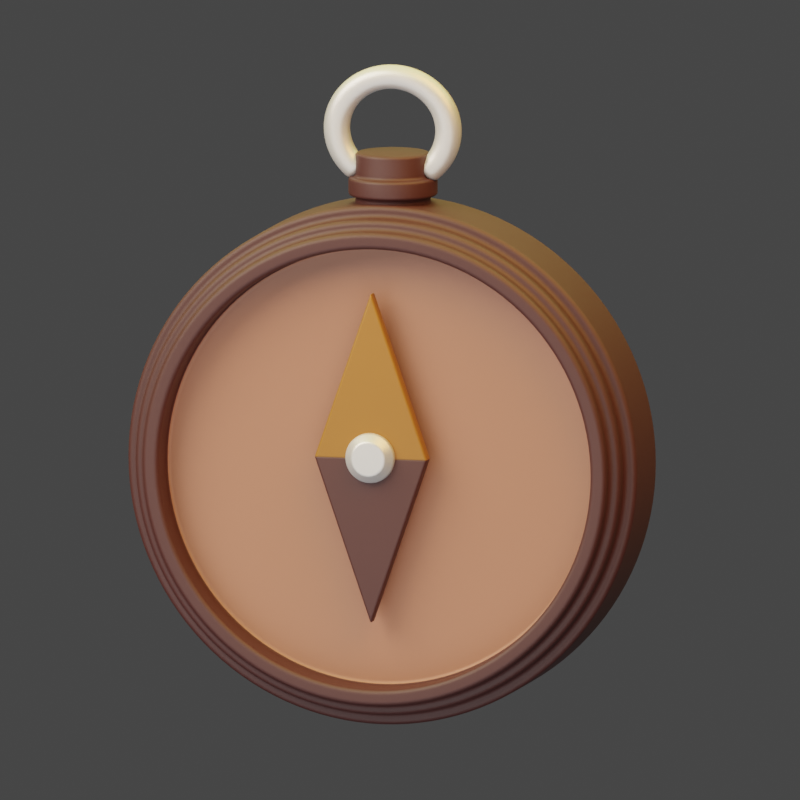 # Source: Compass.blend  (saved by Blender 3.0.42; exported with 4.5.12 LTS)
import bpy
from mathutils import Matrix  # noqa: F401  (used for matrix-valued properties, if any)

bpy.ops.wm.read_factory_settings(use_empty=True)
scene = bpy.context.scene
scene.name = 'a15.  Debit EDC'

# ---- collections
col_collection_015 = bpy.data.collections.new('Collection.015'); scene.collection.children.link(col_collection_015)

# ---- materials (node trees are filled in below, after node groups)
mat_material_001 = bpy.data.materials.new('Material.001')
mat_material = bpy.data.materials.new('Material')
mat_material_002 = bpy.data.materials.new('Material.002')
mat_material_003 = bpy.data.materials.new('Material.003')

# ---- node groups
ng_auto_smooth = bpy.data.node_groups.new('Auto Smooth', 'GeometryNodeTree')
_s = ng_auto_smooth.interface.new_socket(name='Geometry', in_out='OUTPUT', socket_type='NodeSocketGeometry')
_s = ng_auto_smooth.interface.new_socket(name='Geometry', in_out='INPUT', socket_type='NodeSocketGeometry')
_s = ng_auto_smooth.interface.new_socket(name='Angle', in_out='INPUT', socket_type='NodeSocketFloat')
_s.subtype = 'ANGLE'
_s.min_value = 0.0
_s.max_value = 3.142
ng_auto_smooth.is_modifier = True
_N = ng_auto_smooth.nodes; _L = ng_auto_smooth.links
n0 = _N.new('NodeGroupOutput'); n0.name = 'Group Output'; n0.location = (480, -100)
n1 = _N.new('NodeGroupInput'); n1.name = 'Group Input'; n1.location = (-420, -300)
n2 = _N.new('NodeGroupInput'); n2.name = 'Group Input.001'; n2.location = (-60, -100)
n3 = _N.new('GeometryNodeSetShadeSmooth'); n3.name = 'Set Shade Smooth'; n3.location = (120, -100)
n3.domain = 'EDGE'
n4 = _N.new('GeometryNodeSetShadeSmooth'); n4.name = 'Set Shade Smooth.001'; n4.location = (300, -100)
n5 = _N.new('GeometryNodeInputMeshEdgeAngle'); n5.name = 'Edge Angle'; n5.location = (-420, -220)
n6 = _N.new('GeometryNodeInputEdgeSmooth'); n6.name = 'Is Edge Smooth'; n6.location = (-60, -160)
n7 = _N.new('GeometryNodeInputShadeSmooth'); n7.name = 'Is Face Smooth'; n7.location = (-240, -340)
n8 = _N.new('FunctionNodeBooleanMath'); n8.name = 'Boolean Math'; n8.location = (-60, -220)
n9 = _N.new('FunctionNodeCompare'); n9.name = 'Compare'; n9.location = (-240, -180)
n9.operation = 'LESS_EQUAL'
_L.new(n5.outputs[0], n9.inputs[0])
_L.new(n4.outputs[0], n0.inputs[0])
_L.new(n1.outputs[1], n9.inputs[1])
_L.new(n9.outputs[0], n8.inputs[0])
_L.new(n7.outputs[0], n8.inputs[1])
_L.new(n2.outputs[0], n3.inputs[0])
_L.new(n6.outputs[0], n3.inputs[1])
_L.new(n3.outputs[0], n4.inputs[0])
_L.new(n8.outputs[0], n3.inputs[2])
n0.is_active_output = True

# ---- material node trees
mat_material_001.use_nodes = True; mat_material_001.node_tree.nodes.clear()
_N = mat_material_001.node_tree.nodes; _L = mat_material_001.node_tree.links
n0 = _N.new('ShaderNodeBsdfPrincipled'); n0.name = 'Principled BSDF'; n0.location = (10, 300)
n0.distribution = 'GGX'
n0.subsurface_method = 'BURLEY'
n0.inputs[0].default_value = (0.04667, 0.008568, 0.006995, 1.0)
n0.inputs[2].default_value = 0.6
n0.inputs[3].default_value = 1.45
n0.inputs[13].default_value = 0.7
n0.inputs[27].default_value = (0.0, 0.0, 0.0, 1.0)
n0.inputs[28].default_value = 1.0
n1 = _N.new('ShaderNodeOutputMaterial'); n1.name = 'Material Output'; n1.location = (300, 300)
_L.new(n0.outputs[0], n1.inputs[0])
n1.is_active_output = True
mat_material.use_nodes = True; mat_material.node_tree.nodes.clear()
_N = mat_material.node_tree.nodes; _L = mat_material.node_tree.links
n0 = _N.new('ShaderNodeBsdfPrincipled'); n0.name = 'Principled BSDF'; n0.location = (10, 300)
n0.distribution = 'GGX'
n0.subsurface_method = 'BURLEY'
n0.inputs[0].default_value = (0.3419, 0.1441, 0.09084, 1.0)
n0.inputs[3].default_value = 1.45
n0.inputs[27].default_value = (0.0, 0.0, 0.0, 1.0)
n0.inputs[28].default_value = 1.0
n1 = _N.new('ShaderNodeOutputMaterial'); n1.name = 'Material Output'; n1.location = (300, 300)
_L.new(n0.outputs[0], n1.inputs[0])
n1.is_active_output = True
mat_material_002.use_nodes = True; mat_material_002.node_tree.nodes.clear()
_N = mat_material_002.node_tree.nodes; _L = mat_material_002.node_tree.links
n0 = _N.new('ShaderNodeBsdfPrincipled'); n0.name = 'Principled BSDF'; n0.location = (10, 300)
n0.distribution = 'GGX'
n0.subsurface_method = 'BURLEY'
n0.inputs[0].default_value = (0.7011, 0.7011, 0.7011, 1.0)
n0.inputs[1].default_value = 0.5
n0.inputs[2].default_value = 0.4
n0.inputs[3].default_value = 1.45
n0.inputs[27].default_value = (0.0, 0.0, 0.0, 1.0)
n0.inputs[28].default_value = 1.0
n1 = _N.new('ShaderNodeOutputMaterial'); n1.name = 'Material Output'; n1.location = (300, 300)
_L.new(n0.outputs[0], n1.inputs[0])
n1.is_active_output = True
mat_material_003.use_nodes = True; mat_material_003.node_tree.nodes.clear()
_N = mat_material_003.node_tree.nodes; _L = mat_material_003.node_tree.links
n0 = _N.new('ShaderNodeBsdfPrincipled'); n0.name = 'Principled BSDF'; n0.location = (10, 300)
n0.distribution = 'GGX'
n0.subsurface_method = 'BURLEY'
n0.inputs[0].default_value = (0.305, 0.1195, 0.01521, 1.0)
n0.inputs[3].default_value = 1.45
n0.inputs[27].default_value = (0.0, 0.0, 0.0, 1.0)
n0.inputs[28].default_value = 1.0
n1 = _N.new('ShaderNodeOutputMaterial'); n1.name = 'Material Output'; n1.location = (300, 300)
_L.new(n0.outputs[0], n1.inputs[0])
n1.is_active_output = True

# ---- world
world_world_015 = bpy.data.worlds.new('World.015'); scene.world = world_world_015
world_world_015.use_nodes = True; world_world_015.node_tree.nodes.clear()
_N = world_world_015.node_tree.nodes; _L = world_world_015.node_tree.links
n0 = _N.new('ShaderNodeOutputWorld'); n0.name = 'World Output'; n0.location = (300, 300)
n1 = _N.new('ShaderNodeBackground'); n1.name = 'Background'; n1.location = (10, 300)
n1.inputs[0].default_value = (0.05088, 0.05088, 0.05088, 1.0)
_L.new(n1.outputs[0], n0.inputs[0])
n0.is_active_output = True
world_world_015.color = (0.05088, 0.05088, 0.05088)
world_world_015.use_sun_shadow = False
world_world_015.sun_shadow_jitter_overblur = 0.0

# ---- cameras
cam_camera_002 = bpy.data.cameras.new('Camera.002')
cam_camera_002.type = 'ORTHO'
cam_camera_002.clip_end = 100.0
cam_camera_002.ortho_scale = 1.805
cam_camera_002.shift_x = -0.01
cam_camera_002.shift_y = -0.01

# ---- lights
light_area_007 = bpy.data.lights.new('Area.007', 'AREA')
light_area_007.transmission_factor = 0.0
light_area_007.energy = 157.1
light_area_007.shadow_soft_size = 1.37
light_area_007.shadow_maximum_resolution = 0.006
light_area_007.use_absolute_resolution = True
light_area_007.size = 1.37
light_area_007.size_y = 1.0
light_area_006 = bpy.data.lights.new('Area.006', 'AREA')
light_area_006.color = (1.0, 0.9647, 0.3231)
light_area_006.transmission_factor = 0.0
light_area_006.energy = 1728.0
light_area_006.shadow_soft_size = 1.0
light_area_006.shadow_maximum_resolution = 0.006
light_area_006.use_absolute_resolution = True
light_area_006.size = 1.0
light_area_006.size_y = 1.0
light_area_005 = bpy.data.lights.new('Area.005', 'AREA')
light_area_005.transmission_factor = 0.0
light_area_005.energy = 157.1
light_area_005.shadow_soft_size = 1.37
light_area_005.shadow_maximum_resolution = 0.006
light_area_005.use_absolute_resolution = True
light_area_005.size = 1.37
light_area_005.size_y = 1.0
light_light_004 = bpy.data.lights.new('Light.004', 'POINT')
light_light_004.color = (1.0, 0.8388, 0.7605)
light_light_004.transmission_factor = 0.0
light_light_004.energy = 2000.0
light_light_004.shadow_soft_size = 2.5
light_light_004.shadow_maximum_resolution = 0.006
light_light_004.use_absolute_resolution = True
light_light_003 = bpy.data.lights.new('Light.003', 'POINT')
light_light_003.color = (0.4793, 0.1221, 0.02315)
light_light_003.transmission_factor = 0.0
light_light_003.energy = 1500.0
light_light_003.shadow_soft_size = 1.94
light_light_003.shadow_maximum_resolution = 0.006
light_light_003.use_absolute_resolution = True

# ---- meshes
me_cylinder_001 = bpy.data.meshes.new('Cylinder.001')
me_cylinder_001.from_pydata([(0.0, 0.6255, -0.1628), (-1.022e-08, 0.5962, 0.04255), (0.122, 0.6135, -0.1628), (0.1163, 0.5847, 0.04255), (0.2394, 0.5779, -0.1628), (0.2282, 0.5508, 0.04255), (0.3475, 0.5201, -0.1628), (0.3312, 0.4957, 0.04255), (0.4423, 0.4423, -0.1628), (0.4216, 0.4216, 0.04255), (0.5201, 0.3475, -0.1628), (0.4957, 0.3312, 0.04255), (0.5779, 0.2394, -0.1628), (0.5508, 0.2282, 0.04255), (0.6135, 0.122, -0.1628), (0.5847, 0.1163, 0.04255), (0.6255, 4.723e-08, -0.1628), (0.5962, 4.09e-08, 0.04255), (0.6135, -0.122, -0.1628), (0.5847, -0.1163, 0.04255), (0.5779, -0.2394, -0.1628), (0.5508, -0.2282, 0.04255), (0.5201, -0.3475, -0.1628), (0.4957, -0.3312, 0.04255), (0.4423, -0.4423, -0.1628), (0.4216, -0.4216, 0.04255), (0.3475, -0.5201, -0.1628), (0.3312, -0.4957, 0.04255), (0.2394, -0.5779, -0.1628), (0.2282, -0.5508, 0.04255), (0.122, -0.6135, -0.1628), (0.1163, -0.5847, 0.04255), (-2.038e-07, -0.6255, -0.1628), (-1.967e-07, -0.5962, 0.04255), (-0.122, -0.6135, -0.1628), (-0.1163, -0.5847, 0.04255), (-0.2394, -0.5779, -0.1628), (-0.2282, -0.5508, 0.04255), (-0.3475, -0.5201, -0.1628), (-0.3312, -0.4957, 0.04255), (-0.4423, -0.4423, -0.1628), (-0.4216, -0.4216, 0.04255), (-0.5201, -0.3475, -0.1628), (-0.4957, -0.3312, 0.04255), (-0.5779, -0.2394, -0.1628), (-0.5508, -0.2282, 0.04255), (-0.6135, -0.122, -0.1628), (-0.5847, -0.1163, 0.04255), (-0.6255, 6.04e-07, -0.1628), (-0.5962, 5.761e-07, 0.04255), (-0.6135, 0.122, -0.1628), (-0.5847, 0.1163, 0.04255), (-0.5779, 0.2394, -0.1628), (-0.5508, 0.2282, 0.04255), (-0.5201, 0.3475, -0.1628), (-0.4957, 0.3312, 0.04255), (-0.4423, 0.4423, -0.1628), (-0.4216, 0.4216, 0.04255), (-0.3475, 0.5201, -0.1628), (-0.3312, 0.4957, 0.04255), (-0.2394, 0.5779, -0.1628), (-0.2282, 0.5508, 0.04255), (-0.122, 0.6135, -0.1628), (-0.1163, 0.5847, 0.04255), (0.122, 0.6135, 0.04255), (1.905e-23, 0.6255, 0.04255), (0.2394, 0.5779, 0.04255), (0.3475, 0.5201, 0.04255), (0.4423, 0.4423, 0.04255), (0.5201, 0.3475, 0.04255), (0.5779, 0.2394, 0.04255), (0.6135, 0.122, 0.04255), (0.6255, 4.793e-08, 0.04255), (0.6135, -0.122, 0.04255), (0.5779, -0.2394, 0.04255), (0.5201, -0.3475, 0.04255), (0.4423, -0.4423, 0.04255), (0.3475, -0.5201, 0.04255), (0.2394, -0.5779, 0.04255), (0.122, -0.6135, 0.04255), (-2.038e-07, -0.6255, 0.04255), (-0.122, -0.6135, 0.04255), (-0.2394, -0.5779, 0.04255), (-0.3475, -0.5201, 0.04255), (-0.4423, -0.4423, 0.04255), (-0.5201, -0.3475, 0.04255), (-0.5779, -0.2394, 0.04255), (-0.6135, -0.122, 0.04255), (-0.6255, 6.047e-07, 0.04255), (-0.6135, 0.122, 0.04255), (-0.5779, 0.2394, 0.04255), (-0.5201, 0.3475, 0.04255), (-0.4423, 0.4423, 0.04255), (-0.3475, 0.5201, 0.04255), (-0.2394, 0.5779, 0.04255), (-0.122, 0.6135, 0.04255), (0.1113, 0.5595, 0.08695), (-1.972e-08, 0.5705, 0.08695), (0.2183, 0.5271, 0.08695), (0.3169, 0.4743, 0.08695), (0.4034, 0.4034, 0.08695), (0.4743, 0.3169, 0.08695), (0.5271, 0.2183, 0.08695), (0.5595, 0.1113, 0.08695), (0.5705, 3.375e-08, 0.08695), (0.5595, -0.1113, 0.08695), (0.5271, -0.2183, 0.08695), (0.4743, -0.3169, 0.08695), (0.4034, -0.4034, 0.08695), (0.3169, -0.4743, 0.08695), (0.2183, -0.5271, 0.08695), (0.1113, -0.5595, 0.08695), (-1.898e-07, -0.5705, 0.08695), (-0.1113, -0.5595, 0.08695), (-0.2183, -0.5271, 0.08695), (-0.3169, -0.4743, 0.08695), (-0.4034, -0.4034, 0.08695), (-0.4743, -0.3169, 0.08695), (-0.5271, -0.2183, 0.08695), (-0.5595, -0.1113, 0.08695), (-0.5705, 5.554e-07, 0.08695), (-0.5595, 0.1113, 0.08695), (-0.5271, 0.2183, 0.08695), (-0.4743, 0.3169, 0.08695), (-0.4034, 0.4034, 0.08695), (-0.3169, 0.4743, 0.08695), (-0.2183, 0.5271, 0.08695), (-0.1113, 0.5595, 0.08695), (0.1163, 0.5847, 0.08695), (-1.009e-08, 0.5962, 0.08695), (0.2282, 0.5508, 0.08695), (0.3312, 0.4957, 0.08695), (0.4216, 0.4216, 0.08695), (0.4957, 0.3312, 0.08695), (0.5508, 0.2282, 0.08695), (0.5847, 0.1163, 0.08695), (0.5962, 4.02e-08, 0.08695), (0.5847, -0.1163, 0.08695), (0.5508, -0.2282, 0.08695), (0.4957, -0.3312, 0.08695), (0.4216, -0.4216, 0.08695), (0.3312, -0.4957, 0.08695), (0.2282, -0.5508, 0.08695), (0.1163, -0.5847, 0.08695), (-1.966e-07, -0.5962, 0.08695), (-0.1163, -0.5847, 0.08695), (-0.2282, -0.5508, 0.08695), (-0.3312, -0.4957, 0.08695), (-0.4216, -0.4216, 0.08695), (-0.4957, -0.3312, 0.08695), (-0.5508, -0.2282, 0.08695), (-0.5847, -0.1163, 0.08695), (-0.5962, 5.754e-07, 0.08695), (-0.5847, 0.1163, 0.08695), (-0.5508, 0.2282, 0.08695), (-0.4957, 0.3312, 0.08695), (-0.4216, 0.4216, 0.08695), (-0.3312, 0.4957, 0.08695), (-0.2282, 0.5508, 0.08695), (-0.1163, 0.5847, 0.08695), (0.1034, 0.5201, 0.1235), (-3.555e-08, 0.5303, 0.1235), (0.2029, 0.4899, 0.1235), (0.2946, 0.4409, 0.1235), (0.375, 0.375, 0.1235), (0.4409, 0.2946, 0.1235), (0.4899, 0.2029, 0.1235), (0.5201, 0.1034, 0.1235), (0.5303, 2.321e-08, 0.1235), (0.5201, -0.1034, 0.1235), (0.4899, -0.2029, 0.1235), (0.4409, -0.2946, 0.1235), (0.375, -0.375, 0.1235), (0.2946, -0.4409, 0.1235), (0.2029, -0.4899, 0.1235), (0.1034, -0.5201, 0.1235), (-1.787e-07, -0.5303, 0.1235), (-0.1034, -0.5201, 0.1235), (-0.2029, -0.4899, 0.1235), (-0.2946, -0.4409, 0.1235), (-0.375, -0.375, 0.1235), (-0.4409, -0.2946, 0.1235), (-0.4899, -0.2029, 0.1235), (-0.5201, -0.1034, 0.1235), (-0.5303, 5.226e-07, 0.1235), (-0.5201, 0.1034, 0.1235), (-0.4899, 0.2029, 0.1235), (-0.4409, 0.2946, 0.1235), (-0.375, 0.375, 0.1235), (-0.2946, 0.4409, 0.1235), (-0.2029, 0.4899, 0.1235), (-0.1034, 0.5201, 0.1235), (0.1113, 0.5595, 0.1235), (-1.974e-08, 0.5705, 0.1235), (0.2183, 0.5271, 0.1235), (0.3169, 0.4743, 0.1235), (0.4034, 0.4034, 0.1235), (0.4743, 0.3169, 0.1235), (0.5271, 0.2183, 0.1235), (0.5595, 0.1113, 0.1235), (0.5705, 3.375e-08, 0.1235), (0.5595, -0.1113, 0.1235), (0.5271, -0.2183, 0.1235), (0.4743, -0.3169, 0.1235), (0.4034, -0.4034, 0.1235), (0.3169, -0.4743, 0.1235), (0.2183, -0.5271, 0.1235), (0.1113, -0.5595, 0.1235), (-1.898e-07, -0.5705, 0.1235), (-0.1113, -0.5595, 0.1235), (-0.2183, -0.5271, 0.1235), (-0.3169, -0.4743, 0.1235), (-0.4034, -0.4034, 0.1235), (-0.4743, -0.3169, 0.1235), (-0.5271, -0.2183, 0.1235), (-0.5595, -0.1113, 0.1235), (-0.5705, 5.554e-07, 0.1235), (-0.5595, 0.1113, 0.1235), (-0.5271, 0.2183, 0.1235), (-0.4743, 0.3169, 0.1235), (-0.4034, 0.4034, 0.1235), (-0.3169, 0.4743, 0.1235), (-0.2183, 0.5271, 0.1235), (-0.1113, 0.5595, 0.1235), (0.1034, 0.5201, 0.03798), (-3.582e-08, 0.5303, 0.03798), (0.2029, 0.4899, 0.03798), (0.2946, 0.4409, 0.03798), (0.375, 0.375, 0.03798), (0.4409, 0.2946, 0.03798), (0.4899, 0.2029, 0.03798), (0.5201, 0.1034, 0.03798), (0.5303, 2.321e-08, 0.03798), (0.5201, -0.1034, 0.03798), (0.4899, -0.2029, 0.03798), (0.4409, -0.2946, 0.03798), (0.375, -0.375, 0.03798), (0.2946, -0.4409, 0.03798), (0.2029, -0.4899, 0.03798), (0.1034, -0.5201, 0.03798), (-1.79e-07, -0.5303, 0.03798), (-0.1034, -0.5201, 0.03798), (-0.2029, -0.4899, 0.03798), (-0.2946, -0.4409, 0.03798), (-0.375, -0.375, 0.03798), (-0.4409, -0.2946, 0.03798), (-0.4899, -0.2029, 0.03798), (-0.5201, -0.1034, 0.03798), (-0.5303, 5.226e-07, 0.03798), (-0.5201, 0.1034, 0.03798), (-0.4899, 0.2029, 0.03798), (-0.4409, 0.2946, 0.03798), (-0.375, 0.375, 0.03798), (-0.2946, 0.4409, 0.03798), (-0.2029, 0.4899, 0.03798), (-0.1034, 0.5201, 0.03798)], [], [(0, 65, 64, 2), (2, 64, 66, 4), (4, 66, 67, 6), (6, 67, 68, 8), (8, 68, 69, 10), (10, 69, 70, 12), (12, 70, 71, 14), (14, 71, 72, 16), (16, 72, 73, 18), (18, 73, 74, 20), (20, 74, 75, 22), (22, 75, 76, 24), (24, 76, 77, 26), (26, 77, 78, 28), (28, 78, 79, 30), (30, 79, 80, 32), (32, 80, 81, 34), (34, 81, 82, 36), (36, 82, 83, 38), (38, 83, 84, 40), (40, 84, 85, 42), (42, 85, 86, 44), (44, 86, 87, 46), (46, 87, 88, 48), (48, 88, 89, 50), (50, 89, 90, 52), (52, 90, 91, 54), (54, 91, 92, 56), (56, 92, 93, 58), (58, 93, 94, 60), (47, 45, 150, 151), (60, 94, 95, 62), (62, 95, 65, 0), (0, 2, 4, 6, 8, 10, 12, 14, 16, 18, 20, 22, 24, 26, 28, 30, 32, 34, 36, 38, 40, 42, 44, 46, 48, 50, 52, 54, 56, 58, 60, 62), (1, 3, 64, 65), (3, 5, 66, 64), (5, 7, 67, 66), (7, 9, 68, 67), (9, 11, 69, 68), (11, 13, 70, 69), (13, 15, 71, 70), (15, 17, 72, 71), (17, 19, 73, 72), (19, 21, 74, 73), (21, 23, 75, 74), (23, 25, 76, 75), (25, 27, 77, 76), (27, 29, 78, 77), (29, 31, 79, 78), (31, 33, 80, 79), (33, 35, 81, 80), (35, 37, 82, 81), (37, 39, 83, 82), (39, 41, 84, 83), (41, 43, 85, 84), (43, 45, 86, 85), (45, 47, 87, 86), (47, 49, 88, 87), (49, 51, 89, 88), (51, 53, 90, 89), (53, 55, 91, 90), (55, 57, 92, 91), (57, 59, 93, 92), (59, 61, 94, 93), (61, 63, 95, 94), (63, 1, 65, 95), (116, 115, 211, 212), (21, 19, 137, 138), (49, 47, 151, 152), (23, 21, 138, 139), (51, 49, 152, 153), (25, 23, 139, 140), (53, 51, 153, 154), (27, 25, 140, 141), (55, 53, 154, 155), (29, 27, 141, 142), (3, 1, 129, 128), (57, 55, 155, 156), (31, 29, 142, 143), (5, 3, 128, 130), (59, 57, 156, 157), (33, 31, 143, 144), (7, 5, 130, 131), (61, 59, 157, 158), (35, 33, 144, 145), (9, 7, 131, 132), (63, 61, 158, 159), (37, 35, 145, 146), (11, 9, 132, 133), (1, 63, 159, 129), (39, 37, 146, 147), (13, 11, 133, 134), (41, 39, 147, 148), (15, 13, 134, 135), (43, 41, 148, 149), (17, 15, 135, 136), (45, 43, 149, 150), (19, 17, 136, 137), (97, 96, 128, 129), (96, 98, 130, 128), (98, 99, 131, 130), (99, 100, 132, 131), (100, 101, 133, 132), (101, 102, 134, 133), (102, 103, 135, 134), (103, 104, 136, 135), (104, 105, 137, 136), (105, 106, 138, 137), (106, 107, 139, 138), (107, 108, 140, 139), (108, 109, 141, 140), (109, 110, 142, 141), (110, 111, 143, 142), (111, 112, 144, 143), (112, 113, 145, 144), (113, 114, 146, 145), (114, 115, 147, 146), (115, 116, 148, 147), (116, 117, 149, 148), (117, 118, 150, 149), (118, 119, 151, 150), (119, 120, 152, 151), (120, 121, 153, 152), (121, 122, 154, 153), (122, 123, 155, 154), (123, 124, 156, 155), (124, 125, 157, 156), (125, 126, 158, 157), (126, 127, 159, 158), (127, 97, 129, 159), (161, 191, 255, 225), (103, 102, 198, 199), (117, 116, 212, 213), (104, 103, 199, 200), (118, 117, 213, 214), (105, 104, 200, 201), (119, 118, 214, 215), (106, 105, 201, 202), (120, 119, 215, 216), (107, 106, 202, 203), (121, 120, 216, 217), (108, 107, 203, 204), (122, 121, 217, 218), (109, 108, 204, 205), (123, 122, 218, 219), (110, 109, 205, 206), (96, 97, 193, 192), (124, 123, 219, 220), (111, 110, 206, 207), (98, 96, 192, 194), (125, 124, 220, 221), (112, 111, 207, 208), (99, 98, 194, 195), (126, 125, 221, 222), (113, 112, 208, 209), (100, 99, 195, 196), (127, 126, 222, 223), (114, 113, 209, 210), (101, 100, 196, 197), (97, 127, 223, 193), (115, 114, 210, 211), (102, 101, 197, 198), (161, 160, 192, 193), (160, 162, 194, 192), (162, 163, 195, 194), (163, 164, 196, 195), (164, 165, 197, 196), (165, 166, 198, 197), (166, 167, 199, 198), (167, 168, 200, 199), (168, 169, 201, 200), (169, 170, 202, 201), (170, 171, 203, 202), (171, 172, 204, 203), (172, 173, 205, 204), (173, 174, 206, 205), (174, 175, 207, 206), (175, 176, 208, 207), (176, 177, 209, 208), (177, 178, 210, 209), (178, 179, 211, 210), (179, 180, 212, 211), (180, 181, 213, 212), (181, 182, 214, 213), (182, 183, 215, 214), (183, 184, 216, 215), (184, 185, 217, 216), (185, 186, 218, 217), (186, 187, 219, 218), (187, 188, 220, 219), (188, 189, 221, 220), (189, 190, 222, 221), (190, 191, 223, 222), (191, 161, 193, 223), (224, 225, 255, 254, 253, 252, 251, 250, 249, 248, 247, 246, 245, 244, 243, 242, 241, 240, 239, 238, 237, 236, 235, 234, 233, 232, 231, 230, 229, 228, 227, 226), (179, 178, 242, 243), (166, 165, 229, 230), (180, 179, 243, 244), (167, 166, 230, 231), (181, 180, 244, 245), (168, 167, 231, 232), (182, 181, 245, 246), (169, 168, 232, 233), (183, 182, 246, 247), (170, 169, 233, 234), (184, 183, 247, 248), (171, 170, 234, 235), (185, 184, 248, 249), (172, 171, 235, 236), (186, 185, 249, 250), (173, 172, 236, 237), (187, 186, 250, 251), (174, 173, 237, 238), (160, 161, 225, 224), (188, 187, 251, 252), (175, 174, 238, 239), (162, 160, 224, 226), (189, 188, 252, 253), (176, 175, 239, 240), (163, 162, 226, 227), (190, 189, 253, 254), (177, 176, 240, 241), (164, 163, 227, 228), (191, 190, 254, 255), (178, 177, 241, 242), (165, 164, 228, 229)])
me_cylinder_001.polygons.foreach_set('use_smooth', [True] * 226)
me_cylinder_001.polygons.foreach_set('material_index', [0, 0, 0, 0, 0, 0, 0, 0, 0, 0, 0, 0, 0, 0, 0, 0, 0, 0, 0, 0, 0, 0, 0, 0, 0, 0, 0, 0, 0, 0, 0, 0, 0, 0, 0, 0, 0, 0, 0, 0, 0, 0, 0, 0, 0, 0, 0, 0, 0, 0, 0, 0, 0, 0, 0, 0, 0, 0, 0, 0, 0, 0, 0, 0, 0, 0, 0, 0, 0, 0, 0, 0, 0, 0, 0, 0, 0, 0, 0, 0, 0, 0, 0, 0, 0, 0, 0, 0, 0, 0, 0, 0, 0, 0, 0, 0, 0, 0, 0, 0, 0, 0, 0, 0, 0, 0, 0, 0, 0, 0, 0, 0, 0, 0, 0, 0, 0, 0, 0, 0, 0, 0, 0, 0, 0, 0, 0, 0, 0, 0, 0, 0, 0, 0, 0, 0, 0, 0, 0, 0, 0, 0, 0, 0, 0, 0, 0, 0, 0, 0, 0, 0, 0, 0, 0, 0, 0, 0, 0, 0, 0, 0, 0, 0, 0, 0, 0, 0, 0, 0, 0, 0, 0, 0, 0, 0, 0, 0, 0, 0, 0, 0, 0, 0, 0, 0, 0, 0, 0, 0, 0, 0, 0, 0, 1, 0, 0, 0, 0, 0, 0, 0, 0, 0, 0, 0, 0, 0, 0, 0, 0, 0, 0, 0, 0, 0, 0, 0, 0, 0, 0, 0, 0, 0, 0, 0])
_uv = me_cylinder_001.uv_layers.new(name='UVMap')
_uv.uv.foreach_set('vector', [1.0, 0.5, 1.0, 1.0, 0.9688, 1.0, 0.9688, 0.5, 0.9688, 0.5, 0.9688, 1.0, 0.9375, 1.0, 0.9375, 0.5, 0.9375, 0.5, 0.9375, 1.0, 0.9062, 1.0, 0.9062, 0.5, 0.9062, 0.5, 0.9062, 1.0, 0.875, 1.0, 0.875, 0.5, 0.875, 0.5, 0.875, 1.0, 0.8438, 1.0, 0.8438, 0.5, 0.8438, 0.5, 0.8438, 1.0, 0.8125, 1.0, 0.8125, 0.5, 0.8125, 0.5, 0.8125, 1.0, 0.7812, 1.0, 0.7812, 0.5, 0.7812, 0.5, 0.7812, 1.0, 0.75, 1.0, 0.75, 0.5, 0.75, 0.5, 0.75, 1.0, 0.7188, 1.0, 0.7188, 0.5, 0.7188, 0.5, 0.7188, 1.0, 0.6875, 1.0, 0.6875, 0.5, 0.6875, 0.5, 0.6875, 1.0, 0.6562, 1.0, 0.6562, 0.5, 0.6562, 0.5, 0.6562, 1.0, 0.625, 1.0, 0.625, 0.5, 0.625, 0.5, 0.625, 1.0, 0.5938, 1.0, 0.5938, 0.5, 0.5938, 0.5, 0.5938, 1.0, 0.5625, 1.0, 0.5625, 0.5, 0.5625, 0.5, 0.5625, 1.0, 0.5312, 1.0, 0.5312, 0.5, 0.5312, 0.5, 0.5312, 1.0, 0.5, 1.0, 0.5, 0.5, 0.5, 0.5, 0.5, 1.0, 0.4688, 1.0, 0.4688, 0.5, 0.4688, 0.5, 0.4688, 1.0, 0.4375, 1.0, 0.4375, 0.5, 0.4375, 0.5, 0.4375, 1.0, 0.4062, 1.0, 0.4062, 0.5, 0.4062, 0.5, 0.4062, 1.0, 0.375, 1.0, 0.375, 0.5, 0.375, 0.5, 0.375, 1.0, 0.3438, 1.0, 0.3438, 0.5, 0.3438, 0.5, 0.3438, 1.0, 0.3125, 1.0, 0.3125, 0.5, 0.3125, 0.5, 0.3125, 1.0, 0.2812, 1.0, 0.2812, 0.5, 0.2812, 0.5, 0.2812, 1.0, 0.25, 1.0, 0.25, 0.5, 0.25, 0.5, 0.25, 1.0, 0.2188, 1.0, 0.2188, 0.5, 0.2188, 0.5, 0.2188, 1.0, 0.1875, 1.0, 0.1875, 0.5, 0.1875, 0.5, 0.1875, 1.0, 0.1562, 1.0, 0.1562, 0.5, 0.1562, 0.5, 0.1562, 1.0, 0.125, 1.0, 0.125, 0.5, 0.125, 0.5, 0.125, 1.0, 0.09375, 1.0, 0.09375, 0.5, 0.09375, 0.5, 0.09375, 1.0, 0.0625, 1.0, 0.0625, 0.5, 0.02565, 0.2054, 0.03867, 0.1625, 0.03867, 0.1625, 0.02565, 0.2054, 0.0625, 0.5, 0.0625, 1.0, 0.03125, 1.0, 0.03125, 0.5, 0.03125, 0.5, 0.03125, 1.0, 0.0, 1.0, 0.0, 0.5, 0.75, 0.49, 0.7968, 0.4854, 0.8418, 0.4717, 0.8833, 0.4496, 0.9197, 0.4197, 0.9496, 0.3833, 0.9717, 0.3418, 0.9854, 0.2968, 0.99, 0.25, 0.9854, 0.2032, 0.9717, 0.1582, 0.9496, 0.1167, 0.9197, 0.08029, 0.8833, 0.05045, 0.8418, 0.02827, 0.7968, 0.01461, 0.75, 0.01, 0.7032, 0.01461, 0.6582, 0.02827, 0.6167, 0.05045, 0.5803, 0.08029, 0.5504, 0.1167, 0.5283, 0.1582, 0.5146, 0.2032, 0.51, 0.25, 0.5146, 0.2968, 0.5283, 0.3418, 0.5504, 0.3833, 0.5803, 0.4197, 0.6167, 0.4496, 0.6582, 0.4717, 0.7032, 0.4854, 0.25, 0.4787, 0.2946, 0.4743, 0.2968, 0.4854, 0.25, 0.49, 0.2946, 0.4743, 0.3375, 0.4613, 0.3418, 0.4717, 0.2968, 0.4854, 0.3375, 0.4613, 0.3771, 0.4402, 0.3833, 0.4496, 0.3418, 0.4717, 0.3771, 0.4402, 0.4117, 0.4117, 0.4197, 0.4197, 0.3833, 0.4496, 0.4117, 0.4117, 0.4402, 0.3771, 0.4496, 0.3833, 0.4197, 0.4197, 0.4402, 0.3771, 0.4613, 0.3375, 0.4717, 0.3418, 0.4496, 0.3833, 0.4613, 0.3375, 0.4743, 0.2946, 0.4854, 0.2968, 0.4717, 0.3418, 0.4743, 0.2946, 0.4787, 0.25, 0.49, 0.25, 0.4854, 0.2968, 0.4787, 0.25, 0.4743, 0.2054, 0.4854, 0.2032, 0.49, 0.25, 0.4743, 0.2054, 0.4613, 0.1625, 0.4717, 0.1582, 0.4854, 0.2032, 0.4613, 0.1625, 0.4402, 0.1229, 0.4496, 0.1167, 0.4717, 0.1582, 0.4402, 0.1229, 0.4117, 0.08826, 0.4197, 0.08029, 0.4496, 0.1167, 0.4117, 0.08826, 0.3771, 0.05981, 0.3833, 0.05045, 0.4197, 0.08029, 0.3771, 0.05981, 0.3375, 0.03867, 0.3418, 0.02827, 0.3833, 0.05045, 0.3375, 0.03867, 0.2946, 0.02565, 0.2968, 0.01461, 0.3418, 0.02827, 0.2946, 0.02565, 0.25, 0.02126, 0.25, 0.01, 0.2968, 0.01461, 0.25, 0.02126, 0.2054, 0.02565, 0.2032, 0.01461, 0.25, 0.01, 0.2054, 0.02565, 0.1625, 0.03867, 0.1582, 0.02827, 0.2032, 0.01461, 0.1625, 0.03867, 0.1229, 0.05981, 0.1167, 0.05045, 0.1582, 0.02827, 0.1229, 0.05981, 0.08825, 0.08826, 0.08029, 0.08029, 0.1167, 0.05045, 0.08825, 0.08826, 0.05981, 0.1229, 0.05045, 0.1167, 0.08029, 0.08029, 0.05981, 0.1229, 0.03867, 0.1625, 0.02827, 0.1582, 0.05045, 0.1167, 0.03867, 0.1625, 0.02565, 0.2054, 0.01461, 0.2032, 0.02827, 0.1582, 0.02565, 0.2054, 0.02126, 0.25, 0.01, 0.25, 0.01461, 0.2032, 0.02126, 0.25, 0.02565, 0.2946, 0.01461, 0.2968, 0.01, 0.25, 0.02565, 0.2946, 0.03867, 0.3375, 0.02827, 0.3418, 0.01461, 0.2968, 0.03867, 0.3375, 0.05981, 0.3771, 0.05045, 0.3833, 0.02827, 0.3418, 0.05981, 0.3771, 0.08826, 0.4117, 0.08029, 0.4197, 0.05045, 0.3833, 0.08826, 0.4117, 0.1229, 0.4402, 0.1167, 0.4496, 0.08029, 0.4197, 0.1229, 0.4402, 0.1625, 0.4613, 0.1582, 0.4717, 0.1167, 0.4496, 0.1625, 0.4613, 0.2054, 0.4743, 0.2032, 0.4854, 0.1582, 0.4717, 0.2054, 0.4743, 0.25, 0.4787, 0.25, 0.49, 0.2032, 0.4854, 0.09523, 0.09523, 0.1284, 0.06801, 0.1284, 0.06801, 0.09523, 0.09523, 0.4613, 0.1625, 0.4743, 0.2054, 0.4743, 0.2054, 0.4613, 0.1625, 0.02126, 0.25, 0.02565, 0.2054, 0.02565, 0.2054, 0.02126, 0.25, 0.4402, 0.1229, 0.4613, 0.1625, 0.4613, 0.1625, 0.4402, 0.1229, 0.02565, 0.2946, 0.02126, 0.25, 0.02126, 0.25, 0.02565, 0.2946, 0.4117, 0.08826, 0.4402, 0.1229, 0.4402, 0.1229, 0.4117, 0.08826, 0.03867, 0.3375, 0.02565, 0.2946, 0.02565, 0.2946, 0.03867, 0.3375, 0.3771, 0.05981, 0.4117, 0.08826, 0.4117, 0.08826, 0.3771, 0.05981, 0.05981, 0.3771, 0.03867, 0.3375, 0.03867, 0.3375, 0.05981, 0.3771, 0.3375, 0.03867, 0.3771, 0.05981, 0.3771, 0.05981, 0.3375, 0.03867, 0.2946, 0.4743, 0.25, 0.4787, 0.25, 0.4787, 0.2946, 0.4743, 0.08826, 0.4117, 0.05981, 0.3771, 0.05981, 0.3771, 0.08826, 0.4117, 0.2946, 0.02565, 0.3375, 0.03867, 0.3375, 0.03867, 0.2946, 0.02565, 0.3375, 0.4613, 0.2946, 0.4743, 0.2946, 0.4743, 0.3375, 0.4613, 0.1229, 0.4402, 0.08826, 0.4117, 0.08826, 0.4117, 0.1229, 0.4402, 0.25, 0.02126, 0.2946, 0.02565, 0.2946, 0.02565, 0.25, 0.02126, 0.3771, 0.4402, 0.3375, 0.4613, 0.3375, 0.4613, 0.3771, 0.4402, 0.1625, 0.4613, 0.1229, 0.4402, 0.1229, 0.4402, 0.1625, 0.4613, 0.2054, 0.02565, 0.25, 0.02126, 0.25, 0.02126, 0.2054, 0.02565, 0.4117, 0.4117, 0.3771, 0.4402, 0.3771, 0.4402, 0.4117, 0.4117, 0.2054, 0.4743, 0.1625, 0.4613, 0.1625, 0.4613, 0.2054, 0.4743, 0.1625, 0.03867, 0.2054, 0.02565, 0.2054, 0.02565, 0.1625, 0.03867, 0.4402, 0.3771, 0.4117, 0.4117, 0.4117, 0.4117, 0.4402, 0.3771, 0.25, 0.4787, 0.2054, 0.4743, 0.2054, 0.4743, 0.25, 0.4787, 0.1229, 0.05981, 0.1625, 0.03867, 0.1625, 0.03867, 0.1229, 0.05981, 0.4613, 0.3375, 0.4402, 0.3771, 0.4402, 0.3771, 0.4613, 0.3375, 0.08825, 0.08826, 0.1229, 0.05981, 0.1229, 0.05981, 0.08825, 0.08826, 0.4743, 0.2946, 0.4613, 0.3375, 0.4613, 0.3375, 0.4743, 0.2946, 0.05981, 0.1229, 0.08825, 0.08826, 0.08825, 0.08826, 0.05981, 0.1229, 0.4787, 0.25, 0.4743, 0.2946, 0.4743, 0.2946, 0.4787, 0.25, 0.03867, 0.1625, 0.05981, 0.1229, 0.05981, 0.1229, 0.03867, 0.1625, 0.4743, 0.2054, 0.4787, 0.25, 0.4787, 0.25, 0.4743, 0.2054, 0.25, 0.4689, 0.2927, 0.4647, 0.2946, 0.4743, 0.25, 0.4787, 0.2927, 0.4647, 0.3338, 0.4522, 0.3375, 0.4613, 0.2946, 0.4743, 0.3338, 0.4522, 0.3716, 0.432, 0.3771, 0.4402, 0.3375, 0.4613, 0.3716, 0.432, 0.4048, 0.4048, 0.4117, 0.4117, 0.3771, 0.4402, 0.4048, 0.4048, 0.432, 0.3716, 0.4402, 0.3771, 0.4117, 0.4117, 0.432, 0.3716, 0.4522, 0.3338, 0.4613, 0.3375, 0.4402, 0.3771, 0.4522, 0.3338, 0.4647, 0.2927, 0.4743, 0.2946, 0.4613, 0.3375, 0.4647, 0.2927, 0.4689, 0.25, 0.4787, 0.25, 0.4743, 0.2946, 0.4689, 0.25, 0.4647, 0.2073, 0.4743, 0.2054, 0.4787, 0.25, 0.4647, 0.2073, 0.4522, 0.1662, 0.4613, 0.1625, 0.4743, 0.2054, 0.4522, 0.1662, 0.432, 0.1284, 0.4402, 0.1229, 0.4613, 0.1625, 0.432, 0.1284, 0.4048, 0.09523, 0.4117, 0.08826, 0.4402, 0.1229, 0.4048, 0.09523, 0.3716, 0.06801, 0.3771, 0.05981, 0.4117, 0.08826, 0.3716, 0.06801, 0.3338, 0.04778, 0.3375, 0.03867, 0.3771, 0.05981, 0.3338, 0.04778, 0.2927, 0.03533, 0.2946, 0.02565, 0.3375, 0.03867, 0.2927, 0.03533, 0.25, 0.03112, 0.25, 0.02126, 0.2946, 0.02565, 0.25, 0.03112, 0.2073, 0.03533, 0.2054, 0.02565, 0.25, 0.02126, 0.2073, 0.03533, 0.1662, 0.04778, 0.1625, 0.03867, 0.2054, 0.02565, 0.1662, 0.04778, 0.1284, 0.06801, 0.1229, 0.05981, 0.1625, 0.03867, 0.1284, 0.06801, 0.09523, 0.09523, 0.08825, 0.08826, 0.1229, 0.05981, 0.09523, 0.09523, 0.06801, 0.1284, 0.05981, 0.1229, 0.08825, 0.08826, 0.06801, 0.1284, 0.04778, 0.1662, 0.03867, 0.1625, 0.05981, 0.1229, 0.04778, 0.1662, 0.03533, 0.2073, 0.02565, 0.2054, 0.03867, 0.1625, 0.03533, 0.2073, 0.03112, 0.25, 0.02126, 0.25, 0.02565, 0.2054, 0.03112, 0.25, 0.03533, 0.2927, 0.02565, 0.2946, 0.02126, 0.25, 0.03533, 0.2927, 0.04778, 0.3338, 0.03867, 0.3375, 0.02565, 0.2946, 0.04778, 0.3338, 0.06801, 0.3716, 0.05981, 0.3771, 0.03867, 0.3375, 0.06801, 0.3716, 0.09523, 0.4048, 0.08826, 0.4117, 0.05981, 0.3771, 0.09523, 0.4048, 0.1284, 0.432, 0.1229, 0.4402, 0.08826, 0.4117, 0.1284, 0.432, 0.1662, 0.4522, 0.1625, 0.4613, 0.1229, 0.4402, 0.1662, 0.4522, 0.2073, 0.4647, 0.2054, 0.4743, 0.1625, 0.4613, 0.2073, 0.4647, 0.25, 0.4689, 0.25, 0.4787, 0.2054, 0.4743, 0.25, 0.4534, 0.2103, 0.4495, 0.2103, 0.4495, 0.25, 0.4534, 0.4647, 0.2927, 0.4522, 0.3338, 0.4522, 0.3338, 0.4647, 0.2927, 0.06801, 0.1284, 0.09523, 0.09523, 0.09523, 0.09523, 0.06801, 0.1284, 0.4689, 0.25, 0.4647, 0.2927, 0.4647, 0.2927, 0.4689, 0.25, 0.04778, 0.1662, 0.06801, 0.1284, 0.06801, 0.1284, 0.04778, 0.1662, 0.4647, 0.2073, 0.4689, 0.25, 0.4689, 0.25, 0.4647, 0.2073, 0.03533, 0.2073, 0.04778, 0.1662, 0.04778, 0.1662, 0.03533, 0.2073, 0.4522, 0.1662, 0.4647, 0.2073, 0.4647, 0.2073, 0.4522, 0.1662, 0.03112, 0.25, 0.03533, 0.2073, 0.03533, 0.2073, 0.03112, 0.25, 0.432, 0.1284, 0.4522, 0.1662, 0.4522, 0.1662, 0.432, 0.1284, 0.03533, 0.2927, 0.03112, 0.25, 0.03112, 0.25, 0.03533, 0.2927, 0.4048, 0.09523, 0.432, 0.1284, 0.432, 0.1284, 0.4048, 0.09523, 0.04778, 0.3338, 0.03533, 0.2927, 0.03533, 0.2927, 0.04778, 0.3338, 0.3716, 0.06801, 0.4048, 0.09523, 0.4048, 0.09523, 0.3716, 0.06801, 0.06801, 0.3716, 0.04778, 0.3338, 0.04778, 0.3338, 0.06801, 0.3716, 0.3338, 0.04778, 0.3716, 0.06801, 0.3716, 0.06801, 0.3338, 0.04778, 0.2927, 0.4647, 0.25, 0.4689, 0.25, 0.4689, 0.2927, 0.4647, 0.09523, 0.4048, 0.06801, 0.3716, 0.06801, 0.3716, 0.09523, 0.4048, 0.2927, 0.03533, 0.3338, 0.04778, 0.3338, 0.04778, 0.2927, 0.03533, 0.3338, 0.4522, 0.2927, 0.4647, 0.2927, 0.4647, 0.3338, 0.4522, 0.1284, 0.432, 0.09523, 0.4048, 0.09523, 0.4048, 0.1284, 0.432, 0.25, 0.03112, 0.2927, 0.03533, 0.2927, 0.03533, 0.25, 0.03112, 0.3716, 0.432, 0.3338, 0.4522, 0.3338, 0.4522, 0.3716, 0.432, 0.1662, 0.4522, 0.1284, 0.432, 0.1284, 0.432, 0.1662, 0.4522, 0.2073, 0.03533, 0.25, 0.03112, 0.25, 0.03112, 0.2073, 0.03533, 0.4048, 0.4048, 0.3716, 0.432, 0.3716, 0.432, 0.4048, 0.4048, 0.2073, 0.4647, 0.1662, 0.4522, 0.1662, 0.4522, 0.2073, 0.4647, 0.1662, 0.04778, 0.2073, 0.03533, 0.2073, 0.03533, 0.1662, 0.04778, 0.432, 0.3716, 0.4048, 0.4048, 0.4048, 0.4048, 0.432, 0.3716, 0.25, 0.4689, 0.2073, 0.4647, 0.2073, 0.4647, 0.25, 0.4689, 0.1284, 0.06801, 0.1662, 0.04778, 0.1662, 0.04778, 0.1284, 0.06801, 0.4522, 0.3338, 0.432, 0.3716, 0.432, 0.3716, 0.4522, 0.3338, 0.25, 0.4534, 0.2897, 0.4495, 0.2927, 0.4647, 0.25, 0.4689, 0.2897, 0.4495, 0.3279, 0.438, 0.3338, 0.4522, 0.2927, 0.4647, 0.3279, 0.438, 0.363, 0.4192, 0.3716, 0.432, 0.3338, 0.4522, 0.363, 0.4192, 0.3939, 0.3939, 0.4048, 0.4048, 0.3716, 0.432, 0.3939, 0.3939, 0.4192, 0.363, 0.432, 0.3716, 0.4048, 0.4048, 0.4192, 0.363, 0.438, 0.3279, 0.4522, 0.3338, 0.432, 0.3716, 0.438, 0.3279, 0.4495, 0.2897, 0.4647, 0.2927, 0.4522, 0.3338, 0.4495, 0.2897, 0.4534, 0.25, 0.4689, 0.25, 0.4647, 0.2927, 0.4534, 0.25, 0.4495, 0.2103, 0.4647, 0.2073, 0.4689, 0.25, 0.4495, 0.2103, 0.438, 0.1721, 0.4522, 0.1662, 0.4647, 0.2073, 0.438, 0.1721, 0.4192, 0.137, 0.432, 0.1284, 0.4522, 0.1662, 0.4192, 0.137, 0.3939, 0.1061, 0.4048, 0.09523, 0.432, 0.1284, 0.3939, 0.1061, 0.363, 0.08084, 0.3716, 0.06801, 0.4048, 0.09523, 0.363, 0.08084, 0.3279, 0.06204, 0.3338, 0.04778, 0.3716, 0.06801, 0.3279, 0.06204, 0.2897, 0.05046, 0.2927, 0.03533, 0.3338, 0.04778, 0.2897, 0.05046, 0.25, 0.04655, 0.25, 0.03112, 0.2927, 0.03533, 0.25, 0.04655, 0.2103, 0.05046, 0.2073, 0.03533, 0.25, 0.03112, 0.2103, 0.05046, 0.1721, 0.06204, 0.1662, 0.04778, 0.2073, 0.03533, 0.1721, 0.06204, 0.137, 0.08084, 0.1284, 0.06801, 0.1662, 0.04778, 0.137, 0.08084, 0.1061, 0.1061, 0.09523, 0.09523, 0.1284, 0.06801, 0.1061, 0.1061, 0.08084, 0.137, 0.06801, 0.1284, 0.09523, 0.09523, 0.08084, 0.137, 0.06204, 0.1721, 0.04778, 0.1662, 0.06801, 0.1284, 0.06204, 0.1721, 0.05046, 0.2103, 0.03533, 0.2073, 0.04778, 0.1662, 0.05046, 0.2103, 0.04655, 0.25, 0.03112, 0.25, 0.03533, 0.2073, 0.04655, 0.25, 0.05046, 0.2897, 0.03533, 0.2927, 0.03112, 0.25, 0.05046, 0.2897, 0.06204, 0.3279, 0.04778, 0.3338, 0.03533, 0.2927, 0.06204, 0.3279, 0.08084, 0.363, 0.06801, 0.3716, 0.04778, 0.3338, 0.08084, 0.363, 0.1061, 0.3939, 0.09523, 0.4048, 0.06801, 0.3716, 0.1061, 0.3939, 0.137, 0.4192, 0.1284, 0.432, 0.09523, 0.4048, 0.137, 0.4192, 0.1721, 0.438, 0.1662, 0.4522, 0.1284, 0.432, 0.1721, 0.438, 0.2103, 0.4495, 0.2073, 0.4647, 0.1662, 0.4522, 0.2103, 0.4495, 0.25, 0.4534, 0.25, 0.4689, 0.2073, 0.4647, 0.2897, 0.4495, 0.25, 0.4534, 0.2103, 0.4495, 0.1721, 0.438, 0.137, 0.4192, 0.1061, 0.3939, 0.08084, 0.363, 0.06204, 0.3279, 0.05046, 0.2897, 0.04655, 0.25, 0.05046, 0.2103, 0.06204, 0.1721, 0.08084, 0.137, 0.1061, 0.1061, 0.137, 0.08084, 0.1721, 0.06204, 0.2103, 0.05046, 0.25, 0.04655, 0.2897, 0.05046, 0.3279, 0.06204, 0.363, 0.08084, 0.3939, 0.1061, 0.4192, 0.137, 0.438, 0.1721, 0.4495, 0.2103, 0.4534, 0.25, 0.4495, 0.2897, 0.438, 0.3279, 0.4192, 0.363, 0.3939, 0.3939, 0.363, 0.4192, 0.3279, 0.438, 0.137, 0.08084, 0.1721, 0.06204, 0.1721, 0.06204, 0.137, 0.08084, 0.438, 0.3279, 0.4192, 0.363, 0.4192, 0.363, 0.438, 0.3279, 0.1061, 0.1061, 0.137, 0.08084, 0.137, 0.08084, 0.1061, 0.1061, 0.4495, 0.2897, 0.438, 0.3279, 0.438, 0.3279, 0.4495, 0.2897, 0.08084, 0.137, 0.1061, 0.1061, 0.1061, 0.1061, 0.08084, 0.137, 0.4534, 0.25, 0.4495, 0.2897, 0.4495, 0.2897, 0.4534, 0.25, 0.06204, 0.1721, 0.08084, 0.137, 0.08084, 0.137, 0.06204, 0.1721, 0.4495, 0.2103, 0.4534, 0.25, 0.4534, 0.25, 0.4495, 0.2103, 0.05046, 0.2103, 0.06204, 0.1721, 0.06204, 0.1721, 0.05046, 0.2103, 0.438, 0.1721, 0.4495, 0.2103, 0.4495, 0.2103, 0.438, 0.1721, 0.04655, 0.25, 0.05046, 0.2103, 0.05046, 0.2103, 0.04655, 0.25, 0.4192, 0.137, 0.438, 0.1721, 0.438, 0.1721, 0.4192, 0.137, 0.05046, 0.2897, 0.04655, 0.25, 0.04655, 0.25, 0.05046, 0.2897, 0.3939, 0.1061, 0.4192, 0.137, 0.4192, 0.137, 0.3939, 0.1061, 0.06204, 0.3279, 0.05046, 0.2897, 0.05046, 0.2897, 0.06204, 0.3279, 0.363, 0.08084, 0.3939, 0.1061, 0.3939, 0.1061, 0.363, 0.08084, 0.08084, 0.363, 0.06204, 0.3279, 0.06204, 0.3279, 0.08084, 0.363, 0.3279, 0.06204, 0.363, 0.08084, 0.363, 0.08084, 0.3279, 0.06204, 0.2897, 0.4495, 0.25, 0.4534, 0.25, 0.4534, 0.2897, 0.4495, 0.1061, 0.3939, 0.08084, 0.363, 0.08084, 0.363, 0.1061, 0.3939, 0.2897, 0.05046, 0.3279, 0.06204, 0.3279, 0.06204, 0.2897, 0.05046, 0.3279, 0.438, 0.2897, 0.4495, 0.2897, 0.4495, 0.3279, 0.438, 0.137, 0.4192, 0.1061, 0.3939, 0.1061, 0.3939, 0.137, 0.4192, 0.25, 0.04655, 0.2897, 0.05046, 0.2897, 0.05046, 0.25, 0.04655, 0.363, 0.4192, 0.3279, 0.438, 0.3279, 0.438, 0.363, 0.4192, 0.1721, 0.438, 0.137, 0.4192, 0.137, 0.4192, 0.1721, 0.438, 0.2103, 0.05046, 0.25, 0.04655, 0.25, 0.04655, 0.2103, 0.05046, 0.3939, 0.3939, 0.363, 0.4192, 0.363, 0.4192, 0.3939, 0.3939, 0.2103, 0.4495, 0.1721, 0.438, 0.1721, 0.438, 0.2103, 0.4495, 0.1721, 0.06204, 0.2103, 0.05046, 0.2103, 0.05046, 0.1721, 0.06204, 0.4192, 0.363, 0.3939, 0.3939, 0.3939, 0.3939, 0.4192, 0.363])
me_cylinder_001.materials.append(mat_material_001)
me_cylinder_001.materials.append(mat_material)
me_cylinder_001.use_remesh_fix_poles = True
me_cylinder_001.use_remesh_preserve_attributes = False
me_cylinder_001.use_mirror_vertex_groups = False
me_cylinder_001.update()
me_circle = bpy.data.meshes.new('Circle')
me_circle.from_pydata([(-0.5556, 0.8315, 0.0), (-0.7071, 0.7071, 0.0), (-0.8315, 0.5556, 0.0), (-0.9239, 0.3827, 0.0), (-0.9808, 0.1951, 0.0), (-1.0, 7.55e-08, 0.0), (-0.9808, -0.1951, 0.0), (-0.9239, -0.3827, 0.0), (-0.8315, -0.5556, 0.0), (-0.7071, -0.7071, 0.0), (-0.5556, -0.8315, 0.0), (-0.3827, -0.9239, 0.0), (-0.1951, -0.9808, 0.0), (3.258e-07, -1.0, 0.0), (0.1951, -0.9808, 0.0), (0.3827, -0.9239, 0.0), (0.5556, -0.8315, 0.0), (0.7071, -0.7071, 0.0), (0.8315, -0.5556, 0.0), (0.9239, -0.3827, 0.0), (0.9808, -0.1951, 0.0), (1.0, 9.656e-07, 0.0), (0.9808, 0.1951, 0.0), (0.9239, 0.3827, 0.0), (0.8315, 0.5556, 0.0), (0.7071, 0.7071, 0.0), (0.5556, 0.8315, 0.0)], [(1, 0), (2, 1), (3, 2), (4, 3), (5, 4), (6, 5), (7, 6), (8, 7), (9, 8), (10, 9), (11, 10), (12, 11), (13, 12), (14, 13), (15, 14), (16, 15), (17, 16), (18, 17), (19, 18), (20, 19), (21, 20), (22, 21), (23, 22), (24, 23), (25, 24), (26, 25)], [])
_uv = me_circle.uv_layers.new(name='UVMap')
_uv.uv.foreach_set('vector', [])
me_circle.materials.append(mat_material_002)
me_circle.use_remesh_fix_poles = True
me_circle.use_remesh_preserve_attributes = False
me_circle.use_mirror_vertex_groups = False
me_circle.update()
me_cube_001 = bpy.data.meshes.new('Cube.001')
me_cube_001.from_pydata([(-0.2005, -0.208, 0.001491), (0.0, -0.208, 0.5794), (-0.2005, -0.1544, 0.001491), (0.0, -0.1544, 0.5794), (0.2005, -0.208, 0.001491), (0.2005, -0.1544, 0.001491)], [], [(0, 1, 3, 2), (2, 3, 5), (5, 3, 1, 4), (4, 1, 0), (2, 5, 4, 0)])
me_cube_001.polygons.foreach_set('use_smooth', [True] * 5)
_uv = me_cube_001.uv_layers.new(name='UVMap')
_uv.uv.foreach_set('vector', [0.375, 0.0, 0.625, 0.0, 0.625, 0.25, 0.375, 0.25, 0.375, 0.25, 0.625, 0.5, 0.375, 0.5, 0.375, 0.5, 0.625, 0.5, 0.625, 0.75, 0.375, 0.75, 0.375, 0.75, 0.625, 1.0, 0.375, 1.0, 0.125, 0.5, 0.375, 0.5, 0.375, 0.75, 0.125, 0.75])
me_cube_001.materials.append(mat_material_001)
me_cube_001.use_remesh_fix_poles = True
me_cube_001.use_remesh_preserve_attributes = False
me_cube_001.use_mirror_vertex_groups = False
me_cube_001.update()
me_cube_002 = bpy.data.meshes.new('Cube.002')
me_cube_002.from_pydata([(-0.2005, -0.208, 0.001491), (0.0, -0.208, 0.5794), (-0.2005, -0.1544, 0.001491), (0.0, -0.1544, 0.5794), (0.2005, -0.208, 0.001491), (0.2005, -0.1544, 0.001491)], [], [(0, 1, 3, 2), (2, 3, 5), (5, 3, 1, 4), (4, 1, 0), (2, 5, 4, 0)])
me_cube_002.polygons.foreach_set('use_smooth', [True] * 5)
_uv = me_cube_002.uv_layers.new(name='UVMap')
_uv.uv.foreach_set('vector', [0.375, 0.0, 0.625, 0.0, 0.625, 0.25, 0.375, 0.25, 0.375, 0.25, 0.625, 0.5, 0.375, 0.5, 0.375, 0.5, 0.625, 0.5, 0.625, 0.75, 0.375, 0.75, 0.375, 0.75, 0.625, 1.0, 0.375, 1.0, 0.125, 0.5, 0.375, 0.5, 0.375, 0.75, 0.125, 0.75])
me_cube_002.materials.append(mat_material_003)
me_cube_002.use_remesh_fix_poles = True
me_cube_002.use_remesh_preserve_attributes = False
me_cube_002.use_mirror_vertex_groups = False
me_cube_002.update()
me_cylinder_024 = bpy.data.meshes.new('Cylinder.024')
me_cylinder_024.from_pydata([(0.0, 0.03834, 0.1514), (0.01188, 0.03834, 0.1509), (0.02369, 0.03834, 0.1495), (0.03535, 0.03834, 0.1472), (0.04679, 0.03834, 0.144), (0.05794, 0.03834, 0.1399), (0.06874, 0.03834, 0.1349), (0.07911, 0.03834, 0.1291), (0.08899, 0.03834, 0.1225), (0.09833, 0.03834, 0.1151), (0.1071, 0.03834, 0.1071), (0.1151, 0.03834, 0.09833), (0.1225, 0.03834, 0.08899), (0.1291, 0.03834, 0.07911), (0.1349, 0.03834, 0.06874), (0.1399, 0.03834, 0.05794), (0.144, 0.03834, 0.04679), (0.1472, 0.03834, 0.03535), (0.1495, 0.03834, 0.02369), (0.1509, 0.03834, 0.01188), (0.1514, 0.03834, -5.415e-08), (0.1509, 0.03834, -0.01188), (0.1495, 0.03834, -0.02369), (0.1472, 0.03834, -0.03535), (0.144, 0.03834, -0.04679), (0.1399, 0.03834, -0.05794), (0.1349, 0.03834, -0.06874), (0.1291, 0.03834, -0.07911), (0.1225, 0.03834, -0.08899), (0.1151, 0.03834, -0.09833), (0.1071, 0.03834, -0.1071), (0.09833, 0.03834, -0.1151), (0.08899, 0.03834, -0.1225), (0.07911, 0.03834, -0.1291), (0.06874, 0.03834, -0.1349), (0.05794, 0.03834, -0.1399), (0.04679, 0.03834, -0.144), (0.03535, 0.03834, -0.1472), (0.02369, 0.03834, -0.1495), (0.01188, 0.03834, -0.1509), (-1.576e-07, 0.03834, -0.1514), (-0.01188, 0.03834, -0.1509), (-0.02369, 0.03834, -0.1495), (-0.03535, 0.03834, -0.1472), (-0.04679, 0.03834, -0.144), (-0.05794, 0.03834, -0.1399), (-0.06874, 0.03834, -0.1349), (-0.07911, 0.03834, -0.1291), (-0.089, 0.03834, -0.1225), (-0.09833, 0.03834, -0.1151), (-0.1071, 0.03834, -0.1071), (-0.1151, 0.03834, -0.09833), (-0.1225, 0.03834, -0.08899), (-0.1291, 0.03834, -0.07911), (-0.1349, 0.03834, -0.06874), (-0.1399, 0.03834, -0.05794), (-0.144, 0.03834, -0.04679), (-0.1472, 0.03834, -0.03535), (-0.1495, 0.03834, -0.02369), (-0.1509, 0.03834, -0.01188), (-0.1514, 0.03834, 2.25e-07), (-0.1509, 0.03834, 0.01188), (-0.1495, 0.03834, 0.02369), (-0.1472, 0.03834, 0.03535), (-0.144, 0.03834, 0.04679), (-0.1399, 0.03834, 0.05794), (-0.1349, 0.03834, 0.06874), (-0.1291, 0.03834, 0.07911), (-0.1225, 0.03834, 0.089), (-0.1151, 0.03834, 0.09833), (-0.1071, 0.03834, 0.1071), (-0.09833, 0.03834, 0.1151), (-0.08899, 0.03834, 0.1225), (-0.07911, 0.03834, 0.1291), (-0.06874, 0.03834, 0.1349), (-0.05794, 0.03834, 0.1399), (-0.04679, 0.03834, 0.144), (-0.03534, 0.03834, 0.1472), (-0.02368, 0.03834, 0.1495), (-0.01188, 0.03834, 0.1509), (-1.141e-08, -0.2645, 0.1024), (0.0, -0.2156, 0.1514), (0.008038, -0.2645, 0.1021), (0.01188, -0.2156, 0.1509), (0.01603, -0.2645, 0.1012), (0.02369, -0.2156, 0.1495), (0.02392, -0.2645, 0.09962), (0.03535, -0.2156, 0.1472), (0.03166, -0.2645, 0.09743), (0.04679, -0.2156, 0.144), (0.03921, -0.2645, 0.09465), (0.05794, -0.2156, 0.1399), (0.04651, -0.2645, 0.09128), (0.06874, -0.2156, 0.1349), (0.05353, -0.2645, 0.08735), (0.07911, -0.2156, 0.1291), (0.06022, -0.2645, 0.08288), (0.08899, -0.2156, 0.1225), (0.06654, -0.2645, 0.0779), (0.09833, -0.2156, 0.1151), (0.07244, -0.2645, 0.07244), (0.1071, -0.2156, 0.1071), (0.0779, -0.2645, 0.06654), (0.1151, -0.2156, 0.09833), (0.08288, -0.2645, 0.06022), (0.1225, -0.2156, 0.08899), (0.08735, -0.2645, 0.05353), (0.1291, -0.2156, 0.07911), (0.09128, -0.2645, 0.04651), (0.1349, -0.2156, 0.06874), (0.09465, -0.2645, 0.03921), (0.1399, -0.2156, 0.05794), (0.09743, -0.2645, 0.03166), (0.144, -0.2156, 0.04679), (0.09962, -0.2645, 0.02392), (0.1472, -0.2156, 0.03535), (0.1012, -0.2645, 0.01603), (0.1495, -0.2156, 0.02369), (0.1021, -0.2645, 0.008038), (0.1509, -0.2156, 0.01188), (0.1024, -0.2645, -6.752e-08), (0.1514, -0.2156, -6.525e-08), (0.1021, -0.2645, -0.008038), (0.1509, -0.2156, -0.01188), (0.1012, -0.2645, -0.01603), (0.1495, -0.2156, -0.02369), (0.09962, -0.2645, -0.02392), (0.1472, -0.2156, -0.03535), (0.09743, -0.2645, -0.03166), (0.144, -0.2156, -0.04679), (0.09465, -0.2645, -0.03921), (0.1399, -0.2156, -0.05794), (0.09128, -0.2645, -0.04651), (0.1349, -0.2156, -0.06874), (0.08735, -0.2645, -0.05353), (0.1291, -0.2156, -0.07911), (0.08288, -0.2645, -0.06022), (0.1225, -0.2156, -0.08899), (0.0779, -0.2645, -0.06654), (0.1151, -0.2156, -0.09833), (0.07244, -0.2645, -0.07244), (0.1071, -0.2156, -0.1071), (0.06654, -0.2645, -0.0779), (0.09833, -0.2156, -0.1151), (0.06022, -0.2645, -0.08288), (0.08899, -0.2156, -0.1225), (0.05353, -0.2645, -0.08735), (0.07911, -0.2156, -0.1291), (0.04651, -0.2645, -0.09128), (0.06874, -0.2156, -0.1349), (0.03921, -0.2645, -0.09465), (0.05794, -0.2156, -0.1399), (0.03166, -0.2645, -0.09743), (0.04679, -0.2156, -0.144), (0.02392, -0.2645, -0.09962), (0.03535, -0.2156, -0.1472), (0.01603, -0.2645, -0.1012), (0.02369, -0.2156, -0.1495), (0.008038, -0.2645, -0.1021), (0.01188, -0.2156, -0.1509), (-3.481e-08, -0.2645, -0.1024), (-1.576e-07, -0.2156, -0.1514), (-0.008038, -0.2645, -0.1021), (-0.01188, -0.2156, -0.1509), (-0.01603, -0.2645, -0.1012), (-0.02369, -0.2156, -0.1495), (-0.02392, -0.2645, -0.09962), (-0.03535, -0.2156, -0.1472), (-0.03166, -0.2645, -0.09743), (-0.04679, -0.2156, -0.144), (-0.03921, -0.2645, -0.09465), (-0.05794, -0.2156, -0.1399), (-0.04651, -0.2645, -0.09128), (-0.06874, -0.2156, -0.1349), (-0.05353, -0.2645, -0.08735), (-0.07911, -0.2156, -0.1291), (-0.06022, -0.2645, -0.08288), (-0.089, -0.2156, -0.1225), (-0.06654, -0.2645, -0.0779), (-0.09833, -0.2156, -0.1151), (-0.07244, -0.2645, -0.07244), (-0.1071, -0.2156, -0.1071), (-0.0779, -0.2645, -0.06654), (-0.1151, -0.2156, -0.09833), (-0.08288, -0.2645, -0.06022), (-0.1225, -0.2156, -0.08899), (-0.08735, -0.2645, -0.05353), (-0.1291, -0.2156, -0.07911), (-0.09128, -0.2645, -0.04651), (-0.1349, -0.2156, -0.06874), (-0.09465, -0.2645, -0.03921), (-0.1399, -0.2156, -0.05794), (-0.09743, -0.2645, -0.03166), (-0.144, -0.2156, -0.04679), (-0.09962, -0.2645, -0.02392), (-0.1472, -0.2156, -0.03535), (-0.1012, -0.2645, -0.01603), (-0.1495, -0.2156, -0.02369), (-0.1021, -0.2645, -0.008038), (-0.1509, -0.2156, -0.01188), (-0.1024, -0.2645, 1.843e-07), (-0.1514, -0.2156, 2.139e-07), (-0.1021, -0.2645, 0.008038), (-0.1509, -0.2156, 0.01188), (-0.1012, -0.2645, 0.01603), (-0.1495, -0.2156, 0.02369), (-0.09962, -0.2645, 0.02392), (-0.1472, -0.2156, 0.03535), (-0.09743, -0.2645, 0.03166), (-0.144, -0.2156, 0.04679), (-0.09465, -0.2645, 0.03921), (-0.1399, -0.2156, 0.05794), (-0.09128, -0.2645, 0.04651), (-0.1349, -0.2156, 0.06874), (-0.08735, -0.2645, 0.05353), (-0.1291, -0.2156, 0.07911), (-0.08288, -0.2645, 0.06022), (-0.1225, -0.2156, 0.089), (-0.0779, -0.2645, 0.06654), (-0.1151, -0.2156, 0.09833), (-0.07244, -0.2645, 0.07244), (-0.1071, -0.2156, 0.1071), (-0.06654, -0.2645, 0.0779), (-0.09833, -0.2156, 0.1151), (-0.06022, -0.2645, 0.08288), (-0.08899, -0.2156, 0.1225), (-0.05353, -0.2645, 0.08735), (-0.07911, -0.2156, 0.1291), (-0.04651, -0.2645, 0.09128), (-0.06874, -0.2156, 0.1349), (-0.03921, -0.2645, 0.09465), (-0.05794, -0.2156, 0.1399), (-0.03166, -0.2645, 0.09743), (-0.04679, -0.2156, 0.144), (-0.02392, -0.2645, 0.09962), (-0.03534, -0.2156, 0.1472), (-0.01603, -0.2645, 0.1012), (-0.02368, -0.2156, 0.1495), (-0.008038, -0.2645, 0.1021), (-0.01188, -0.2156, 0.1509)], [], [(79, 239, 81, 0), (2, 85, 87, 3), (3, 87, 89, 4), (4, 89, 91, 5), (5, 91, 93, 6), (6, 93, 95, 7), (7, 95, 97, 8), (8, 97, 99, 9), (9, 99, 101, 10), (10, 101, 103, 11), (11, 103, 105, 12), (12, 105, 107, 13), (13, 107, 109, 14), (14, 109, 111, 15), (15, 111, 113, 16), (16, 113, 115, 17), (17, 115, 117, 18), (18, 117, 119, 19), (19, 119, 121, 20), (20, 121, 123, 21), (21, 123, 125, 22), (22, 125, 127, 23), (23, 127, 129, 24), (24, 129, 131, 25), (25, 131, 133, 26), (26, 133, 135, 27), (27, 135, 137, 28), (28, 137, 139, 29), (29, 139, 141, 30), (30, 141, 143, 31), (31, 143, 145, 32), (32, 145, 147, 33), (33, 147, 149, 34), (34, 149, 151, 35), (35, 151, 153, 36), (36, 153, 155, 37), (37, 155, 157, 38), (38, 157, 159, 39), (39, 159, 161, 40), (40, 161, 163, 41), (41, 163, 165, 42), (42, 165, 167, 43), (43, 167, 169, 44), (44, 169, 171, 45), (45, 171, 173, 46), (46, 173, 175, 47), (47, 175, 177, 48), (48, 177, 179, 49), (49, 179, 181, 50), (50, 181, 183, 51), (51, 183, 185, 52), (52, 185, 187, 53), (53, 187, 189, 54), (54, 189, 191, 55), (55, 191, 193, 56), (56, 193, 195, 57), (57, 195, 197, 58), (58, 197, 199, 59), (59, 199, 201, 60), (60, 201, 203, 61), (61, 203, 205, 62), (62, 205, 207, 63), (63, 207, 209, 64), (64, 209, 211, 65), (65, 211, 213, 66), (66, 213, 215, 67), (67, 215, 217, 68), (68, 217, 219, 69), (69, 219, 221, 70), (70, 221, 223, 71), (71, 223, 225, 72), (72, 225, 227, 73), (73, 227, 229, 74), (74, 229, 231, 75), (75, 231, 233, 76), (76, 233, 235, 77), (77, 235, 237, 78), (78, 237, 239, 79), (0, 81, 83, 1), (0, 1, 2, 3, 4, 5, 6, 7, 8, 9, 10, 11, 12, 13, 14, 15, 16, 17, 18, 19, 20, 21, 22, 23, 24, 25, 26, 27, 28, 29, 30, 31, 32, 33, 34, 35, 36, 37, 38, 39, 40, 41, 42, 43, 44, 45, 46, 47, 48, 49, 50, 51, 52, 53, 54, 55, 56, 57, 58, 59, 60, 61, 62, 63, 64, 65, 66, 67, 68, 69, 70, 71, 72, 73, 74, 75, 76, 77, 78, 79), (1, 83, 85, 2), (83, 81, 80, 82), (85, 83, 82, 84), (87, 85, 84, 86), (89, 87, 86, 88), (91, 89, 88, 90), (93, 91, 90, 92), (95, 93, 92, 94), (97, 95, 94, 96), (99, 97, 96, 98), (101, 99, 98, 100), (103, 101, 100, 102), (105, 103, 102, 104), (107, 105, 104, 106), (109, 107, 106, 108), (111, 109, 108, 110), (113, 111, 110, 112), (115, 113, 112, 114), (117, 115, 114, 116), (119, 117, 116, 118), (121, 119, 118, 120), (123, 121, 120, 122), (125, 123, 122, 124), (127, 125, 124, 126), (129, 127, 126, 128), (131, 129, 128, 130), (133, 131, 130, 132), (135, 133, 132, 134), (137, 135, 134, 136), (139, 137, 136, 138), (141, 139, 138, 140), (143, 141, 140, 142), (145, 143, 142, 144), (147, 145, 144, 146), (149, 147, 146, 148), (151, 149, 148, 150), (153, 151, 150, 152), (155, 153, 152, 154), (157, 155, 154, 156), (159, 157, 156, 158), (161, 159, 158, 160), (163, 161, 160, 162), (165, 163, 162, 164), (167, 165, 164, 166), (169, 167, 166, 168), (171, 169, 168, 170), (173, 171, 170, 172), (175, 173, 172, 174), (177, 175, 174, 176), (179, 177, 176, 178), (181, 179, 178, 180), (183, 181, 180, 182), (185, 183, 182, 184), (187, 185, 184, 186), (189, 187, 186, 188), (191, 189, 188, 190), (193, 191, 190, 192), (195, 193, 192, 194), (197, 195, 194, 196), (199, 197, 196, 198), (201, 199, 198, 200), (203, 201, 200, 202), (205, 203, 202, 204), (207, 205, 204, 206), (209, 207, 206, 208), (211, 209, 208, 210), (213, 211, 210, 212), (215, 213, 212, 214), (217, 215, 214, 216), (219, 217, 216, 218), (221, 219, 218, 220), (223, 221, 220, 222), (225, 223, 222, 224), (227, 225, 224, 226), (229, 227, 226, 228), (231, 229, 228, 230), (233, 231, 230, 232), (235, 233, 232, 234), (237, 235, 234, 236), (239, 237, 236, 238), (82, 80, 238, 236, 234, 232, 230, 228, 226, 224, 222, 220, 218, 216, 214, 212, 210, 208, 206, 204, 202, 200, 198, 196, 194, 192, 190, 188, 186, 184, 182, 180, 178, 176, 174, 172, 170, 168, 166, 164, 162, 160, 158, 156, 154, 152, 150, 148, 146, 144, 142, 140, 138, 136, 134, 132, 130, 128, 126, 124, 122, 120, 118, 116, 114, 112, 110, 108, 106, 104, 102, 100, 98, 96, 94, 92, 90, 88, 86, 84), (81, 239, 238, 80)])
me_cylinder_024.polygons.foreach_set('use_smooth', [True] * 162)
_uv = me_cylinder_024.uv_layers.new(name='UVMap')
_uv.uv.foreach_set('vector', [0.0125, 0.5, 0.0125, 0.9192, 6.724e-07, 0.9192, 6.724e-07, 0.5, 0.975, 0.5, 0.975, 0.9192, 0.9625, 0.9192, 0.9625, 0.5, 0.9625, 0.5, 0.9625, 0.9192, 0.95, 0.9192, 0.95, 0.5, 0.95, 0.5, 0.95, 0.9192, 0.9375, 0.9192, 0.9375, 0.5, 0.9375, 0.5, 0.9375, 0.9192, 0.925, 0.9192, 0.925, 0.5, 0.925, 0.5, 0.925, 0.9192, 0.9125, 0.9192, 0.9125, 0.5, 0.9125, 0.5, 0.9125, 0.9192, 0.9, 0.9192, 0.9, 0.5, 0.9, 0.5, 0.9, 0.9192, 0.8875, 0.9192, 0.8875, 0.5, 0.8875, 0.5, 0.8875, 0.9192, 0.875, 0.9192, 0.875, 0.5, 0.875, 0.5, 0.875, 0.9192, 0.8625, 0.9192, 0.8625, 0.5, 0.8625, 0.5, 0.8625, 0.9192, 0.85, 0.9192, 0.85, 0.5, 0.85, 0.5, 0.85, 0.9192, 0.8375, 0.9192, 0.8375, 0.5, 0.8375, 0.5, 0.8375, 0.9192, 0.825, 0.9192, 0.825, 0.5, 0.825, 0.5, 0.825, 0.9192, 0.8125, 0.9192, 0.8125, 0.5, 0.8125, 0.5, 0.8125, 0.9192, 0.8, 0.9192, 0.8, 0.5, 0.8, 0.5, 0.8, 0.9192, 0.7875, 0.9192, 0.7875, 0.5, 0.7875, 0.5, 0.7875, 0.9192, 0.775, 0.9192, 0.775, 0.5, 0.775, 0.5, 0.775, 0.9192, 0.7625, 0.9192, 0.7625, 0.5, 0.7625, 0.5, 0.7625, 0.9192, 0.75, 0.9192, 0.75, 0.5, 0.75, 0.5, 0.75, 0.9192, 0.7375, 0.9192, 0.7375, 0.5, 0.7375, 0.5, 0.7375, 0.9192, 0.725, 0.9192, 0.725, 0.5, 0.725, 0.5, 0.725, 0.9192, 0.7125, 0.9192, 0.7125, 0.5, 0.7125, 0.5, 0.7125, 0.9192, 0.7, 0.9192, 0.7, 0.5, 0.7, 0.5, 0.7, 0.9192, 0.6875, 0.9192, 0.6875, 0.5, 0.6875, 0.5, 0.6875, 0.9192, 0.675, 0.9192, 0.675, 0.5, 0.675, 0.5, 0.675, 0.9192, 0.6625, 0.9192, 0.6625, 0.5, 0.6625, 0.5, 0.6625, 0.9192, 0.65, 0.9192, 0.65, 0.5, 0.65, 0.5, 0.65, 0.9192, 0.6375, 0.9192, 0.6375, 0.5, 0.6375, 0.5, 0.6375, 0.9192, 0.625, 0.9192, 0.625, 0.5, 0.625, 0.5, 0.625, 0.9192, 0.6125, 0.9192, 0.6125, 0.5, 0.6125, 0.5, 0.6125, 0.9192, 0.6, 0.9192, 0.6, 0.5, 0.6, 0.5, 0.6, 0.9192, 0.5875, 0.9192, 0.5875, 0.5, 0.5875, 0.5, 0.5875, 0.9192, 0.575, 0.9192, 0.575, 0.5, 0.575, 0.5, 0.575, 0.9192, 0.5625, 0.9192, 0.5625, 0.5, 0.5625, 0.5, 0.5625, 0.9192, 0.55, 0.9192, 0.55, 0.5, 0.55, 0.5, 0.55, 0.9192, 0.5375, 0.9192, 0.5375, 0.5, 0.5375, 0.5, 0.5375, 0.9192, 0.525, 0.9192, 0.525, 0.5, 0.525, 0.5, 0.525, 0.9192, 0.5125, 0.9192, 0.5125, 0.5, 0.5125, 0.5, 0.5125, 0.9192, 0.5, 0.9192, 0.5, 0.5, 0.5, 0.5, 0.5, 0.9192, 0.4875, 0.9192, 0.4875, 0.5, 0.4875, 0.5, 0.4875, 0.9192, 0.475, 0.9192, 0.475, 0.5, 0.475, 0.5, 0.475, 0.9192, 0.4625, 0.9192, 0.4625, 0.5, 0.4625, 0.5, 0.4625, 0.9192, 0.45, 0.9192, 0.45, 0.5, 0.45, 0.5, 0.45, 0.9192, 0.4375, 0.9192, 0.4375, 0.5, 0.4375, 0.5, 0.4375, 0.9192, 0.425, 0.9192, 0.425, 0.5, 0.425, 0.5, 0.425, 0.9192, 0.4125, 0.9192, 0.4125, 0.5, 0.4125, 0.5, 0.4125, 0.9192, 0.4, 0.9192, 0.4, 0.5, 0.4, 0.5, 0.4, 0.9192, 0.3875, 0.9192, 0.3875, 0.5, 0.3875, 0.5, 0.3875, 0.9192, 0.375, 0.9192, 0.375, 0.5, 0.375, 0.5, 0.375, 0.9192, 0.3625, 0.9192, 0.3625, 0.5, 0.3625, 0.5, 0.3625, 0.9192, 0.35, 0.9192, 0.35, 0.5, 0.35, 0.5, 0.35, 0.9192, 0.3375, 0.9192, 0.3375, 0.5, 0.3375, 0.5, 0.3375, 0.9192, 0.325, 0.9192, 0.325, 0.5, 0.325, 0.5, 0.325, 0.9192, 0.3125, 0.9192, 0.3125, 0.5, 0.3125, 0.5, 0.3125, 0.9192, 0.3, 0.9192, 0.3, 0.5, 0.3, 0.5, 0.3, 0.9192, 0.2875, 0.9192, 0.2875, 0.5, 0.2875, 0.5, 0.2875, 0.9192, 0.275, 0.9192, 0.275, 0.5, 0.275, 0.5, 0.275, 0.9192, 0.2625, 0.9192, 0.2625, 0.5, 0.2625, 0.5, 0.2625, 0.9192, 0.25, 0.9192, 0.25, 0.5, 0.25, 0.5, 0.25, 0.9192, 0.2375, 0.9192, 0.2375, 0.5, 0.2375, 0.5, 0.2375, 0.9192, 0.225, 0.9192, 0.225, 0.5, 0.225, 0.5, 0.225, 0.9192, 0.2125, 0.9192, 0.2125, 0.5, 0.2125, 0.5, 0.2125, 0.9192, 0.2, 0.9192, 0.2, 0.5, 0.2, 0.5, 0.2, 0.9192, 0.1875, 0.9192, 0.1875, 0.5, 0.1875, 0.5, 0.1875, 0.9192, 0.175, 0.9192, 0.175, 0.5, 0.175, 0.5, 0.175, 0.9192, 0.1625, 0.9192, 0.1625, 0.5, 0.1625, 0.5, 0.1625, 0.9192, 0.15, 0.9192, 0.15, 0.5, 0.15, 0.5, 0.15, 0.9192, 0.1375, 0.9192, 0.1375, 0.5, 0.1375, 0.5, 0.1375, 0.9192, 0.125, 0.9192, 0.125, 0.5, 0.125, 0.5, 0.125, 0.9192, 0.1125, 0.9192, 0.1125, 0.5, 0.1125, 0.5, 0.1125, 0.9192, 0.1, 0.9192, 0.1, 0.5, 0.1, 0.5, 0.1, 0.9192, 0.0875, 0.9192, 0.0875, 0.5, 0.0875, 0.5, 0.0875, 0.9192, 0.075, 0.9192, 0.075, 0.5, 0.075, 0.5, 0.075, 0.9192, 0.0625, 0.9192, 0.0625, 0.5, 0.0625, 0.5, 0.0625, 0.9192, 0.05, 0.9192, 0.05, 0.5, 0.05, 0.5, 0.05, 0.9192, 0.0375, 0.9192, 0.0375, 0.5, 0.0375, 0.5, 0.0375, 0.9192, 0.025, 0.9192, 0.025, 0.5, 0.025, 0.5, 0.025, 0.9192, 0.0125, 0.9192, 0.0125, 0.5, 1.0, 0.5, 1.0, 0.9192, 0.9875, 0.9192, 0.9875, 0.5, 0.75, 0.49, 0.7688, 0.4893, 0.7875, 0.487, 0.806, 0.4834, 0.8242, 0.4783, 0.8418, 0.4717, 0.859, 0.4638, 0.8754, 0.4546, 0.8911, 0.4442, 0.9059, 0.4325, 0.9197, 0.4197, 0.9325, 0.4059, 0.9442, 0.3911, 0.9546, 0.3754, 0.9638, 0.359, 0.9717, 0.3418, 0.9783, 0.3242, 0.9834, 0.306, 0.987, 0.2875, 0.9893, 0.2688, 0.99, 0.25, 0.9893, 0.2312, 0.987, 0.2125, 0.9834, 0.194, 0.9783, 0.1758, 0.9717, 0.1582, 0.9638, 0.141, 0.9546, 0.1246, 0.9442, 0.1089, 0.9325, 0.09413, 0.9197, 0.08029, 0.9059, 0.0675, 0.8911, 0.05584, 0.8754, 0.04537, 0.859, 0.03616, 0.8418, 0.02827, 0.8242, 0.02175, 0.806, 0.01663, 0.7875, 0.01295, 0.7688, 0.01074, 0.75, 0.01, 0.7312, 0.01074, 0.7125, 0.01295, 0.694, 0.01663, 0.6758, 0.02175, 0.6582, 0.02827, 0.641, 0.03616, 0.6246, 0.04537, 0.6089, 0.05584, 0.5941, 0.0675, 0.5803, 0.08029, 0.5675, 0.09413, 0.5558, 0.1089, 0.5454, 0.1246, 0.5362, 0.141, 0.5283, 0.1582, 0.5217, 0.1758, 0.5166, 0.194, 0.513, 0.2125, 0.5107, 0.2312, 0.51, 0.25, 0.5107, 0.2688, 0.513, 0.2875, 0.5166, 0.306, 0.5217, 0.3242, 0.5283, 0.3418, 0.5362, 0.359, 0.5454, 0.3754, 0.5558, 0.3911, 0.5675, 0.4059, 0.5803, 0.4197, 0.5941, 0.4325, 0.6089, 0.4442, 0.6246, 0.4546, 0.641, 0.4638, 0.6582, 0.4717, 0.6758, 0.4783, 0.694, 0.4834, 0.7125, 0.487, 0.7312, 0.4893, 0.9875, 0.5, 0.9875, 0.9192, 0.975, 0.9192, 0.975, 0.5, 0.9875, 0.9192, 1.0, 0.9192, 0.998, 1.0, 0.9895, 1.0, 0.975, 0.9192, 0.9875, 0.9192, 0.9855, 1.0, 0.977, 1.0, 0.9625, 0.9192, 0.975, 0.9192, 0.973, 1.0, 0.9645, 1.0, 0.95, 0.9192, 0.9625, 0.9192, 0.9605, 1.0, 0.952, 1.0, 0.9375, 0.9192, 0.95, 0.9192, 0.948, 1.0, 0.9395, 1.0, 0.925, 0.9192, 0.9375, 0.9192, 0.9355, 1.0, 0.927, 1.0, 0.9125, 0.9192, 0.925, 0.9192, 0.923, 1.0, 0.9145, 1.0, 0.9, 0.9192, 0.9125, 0.9192, 0.9105, 1.0, 0.902, 1.0, 0.8875, 0.9192, 0.9, 0.9192, 0.898, 1.0, 0.8895, 1.0, 0.875, 0.9192, 0.8875, 0.9192, 0.8855, 1.0, 0.877, 1.0, 0.8625, 0.9192, 0.875, 0.9192, 0.873, 1.0, 0.8645, 1.0, 0.85, 0.9192, 0.8625, 0.9192, 0.8605, 1.0, 0.852, 1.0, 0.8375, 0.9192, 0.85, 0.9192, 0.848, 1.0, 0.8395, 1.0, 0.825, 0.9192, 0.8375, 0.9192, 0.8355, 1.0, 0.827, 1.0, 0.8125, 0.9192, 0.825, 0.9192, 0.823, 1.0, 0.8145, 1.0, 0.8, 0.9192, 0.8125, 0.9192, 0.8105, 1.0, 0.802, 1.0, 0.7875, 0.9192, 0.8, 0.9192, 0.798, 1.0, 0.7895, 1.0, 0.775, 0.9192, 0.7875, 0.9192, 0.7855, 1.0, 0.777, 1.0, 0.7625, 0.9192, 0.775, 0.9192, 0.773, 1.0, 0.7645, 1.0, 0.75, 0.9192, 0.7625, 0.9192, 0.7605, 1.0, 0.752, 1.0, 0.7375, 0.9192, 0.75, 0.9192, 0.748, 1.0, 0.7395, 1.0, 0.725, 0.9192, 0.7375, 0.9192, 0.7355, 1.0, 0.727, 1.0, 0.7125, 0.9192, 0.725, 0.9192, 0.723, 1.0, 0.7145, 1.0, 0.7, 0.9192, 0.7125, 0.9192, 0.7105, 1.0, 0.702, 1.0, 0.6875, 0.9192, 0.7, 0.9192, 0.698, 1.0, 0.6895, 1.0, 0.675, 0.9192, 0.6875, 0.9192, 0.6855, 1.0, 0.677, 1.0, 0.6625, 0.9192, 0.675, 0.9192, 0.673, 1.0, 0.6645, 1.0, 0.65, 0.9192, 0.6625, 0.9192, 0.6605, 1.0, 0.652, 1.0, 0.6375, 0.9192, 0.65, 0.9192, 0.648, 1.0, 0.6395, 1.0, 0.625, 0.9192, 0.6375, 0.9192, 0.6355, 1.0, 0.627, 1.0, 0.6125, 0.9192, 0.625, 0.9192, 0.623, 1.0, 0.6145, 1.0, 0.6, 0.9192, 0.6125, 0.9192, 0.6105, 1.0, 0.602, 1.0, 0.5875, 0.9192, 0.6, 0.9192, 0.598, 1.0, 0.5895, 1.0, 0.575, 0.9192, 0.5875, 0.9192, 0.5855, 1.0, 0.577, 1.0, 0.5625, 0.9192, 0.575, 0.9192, 0.573, 1.0, 0.5645, 1.0, 0.55, 0.9192, 0.5625, 0.9192, 0.5605, 1.0, 0.552, 1.0, 0.5375, 0.9192, 0.55, 0.9192, 0.548, 1.0, 0.5395, 1.0, 0.525, 0.9192, 0.5375, 0.9192, 0.5355, 1.0, 0.527, 1.0, 0.5125, 0.9192, 0.525, 0.9192, 0.523, 1.0, 0.5145, 1.0, 0.5, 0.9192, 0.5125, 0.9192, 0.5105, 1.0, 0.502, 1.0, 0.4875, 0.9192, 0.5, 0.9192, 0.498, 1.0, 0.4895, 1.0, 0.475, 0.9192, 0.4875, 0.9192, 0.4855, 1.0, 0.477, 1.0, 0.4625, 0.9192, 0.475, 0.9192, 0.473, 1.0, 0.4645, 1.0, 0.45, 0.9192, 0.4625, 0.9192, 0.4605, 1.0, 0.452, 1.0, 0.4375, 0.9192, 0.45, 0.9192, 0.448, 1.0, 0.4395, 1.0, 0.425, 0.9192, 0.4375, 0.9192, 0.4355, 1.0, 0.427, 1.0, 0.4125, 0.9192, 0.425, 0.9192, 0.423, 1.0, 0.4145, 1.0, 0.4, 0.9192, 0.4125, 0.9192, 0.4105, 1.0, 0.402, 1.0, 0.3875, 0.9192, 0.4, 0.9192, 0.398, 1.0, 0.3895, 1.0, 0.375, 0.9192, 0.3875, 0.9192, 0.3855, 1.0, 0.377, 1.0, 0.3625, 0.9192, 0.375, 0.9192, 0.373, 1.0, 0.3645, 1.0, 0.35, 0.9192, 0.3625, 0.9192, 0.3605, 1.0, 0.352, 1.0, 0.3375, 0.9192, 0.35, 0.9192, 0.348, 1.0, 0.3395, 1.0, 0.325, 0.9192, 0.3375, 0.9192, 0.3355, 1.0, 0.327, 1.0, 0.3125, 0.9192, 0.325, 0.9192, 0.323, 1.0, 0.3145, 1.0, 0.3, 0.9192, 0.3125, 0.9192, 0.3105, 1.0, 0.302, 1.0, 0.2875, 0.9192, 0.3, 0.9192, 0.298, 1.0, 0.2895, 1.0, 0.275, 0.9192, 0.2875, 0.9192, 0.2855, 1.0, 0.277, 1.0, 0.2625, 0.9192, 0.275, 0.9192, 0.273, 1.0, 0.2645, 1.0, 0.25, 0.9192, 0.2625, 0.9192, 0.2605, 1.0, 0.252, 1.0, 0.2375, 0.9192, 0.25, 0.9192, 0.248, 1.0, 0.2395, 1.0, 0.225, 0.9192, 0.2375, 0.9192, 0.2355, 1.0, 0.227, 1.0, 0.2125, 0.9192, 0.225, 0.9192, 0.223, 1.0, 0.2145, 1.0, 0.2, 0.9192, 0.2125, 0.9192, 0.2105, 1.0, 0.202, 1.0, 0.1875, 0.9192, 0.2, 0.9192, 0.198, 1.0, 0.1895, 1.0, 0.175, 0.9192, 0.1875, 0.9192, 0.1855, 1.0, 0.177, 1.0, 0.1625, 0.9192, 0.175, 0.9192, 0.173, 1.0, 0.1645, 1.0, 0.15, 0.9192, 0.1625, 0.9192, 0.1605, 1.0, 0.152, 1.0, 0.1375, 0.9192, 0.15, 0.9192, 0.148, 1.0, 0.1395, 1.0, 0.125, 0.9192, 0.1375, 0.9192, 0.1355, 1.0, 0.127, 1.0, 0.1125, 0.9192, 0.125, 0.9192, 0.123, 1.0, 0.1145, 1.0, 0.1, 0.9192, 0.1125, 0.9192, 0.1105, 1.0, 0.102, 1.0, 0.0875, 0.9192, 0.1, 0.9192, 0.09798, 1.0, 0.08952, 1.0, 0.075, 0.9192, 0.0875, 0.9192, 0.08548, 1.0, 0.07702, 1.0, 0.0625, 0.9192, 0.075, 0.9192, 0.07298, 1.0, 0.06452, 1.0, 0.05, 0.9192, 0.0625, 0.9192, 0.06048, 1.0, 0.05202, 1.0, 0.0375, 0.9192, 0.05, 0.9192, 0.04798, 1.0, 0.03952, 1.0, 0.025, 0.9192, 0.0375, 0.9192, 0.03548, 1.0, 0.02702, 1.0, 0.0125, 0.9192, 0.025, 0.9192, 0.02298, 1.0, 0.01452, 1.0, 0.2627, 0.4119, 0.25, 0.4124, 0.2373, 0.4119, 0.2246, 0.4104, 0.2121, 0.4079, 0.1998, 0.4044, 0.1879, 0.4, 0.1763, 0.3947, 0.1651, 0.3885, 0.1545, 0.3814, 0.1445, 0.3735, 0.1352, 0.3648, 0.1265, 0.3555, 0.1186, 0.3455, 0.1115, 0.3349, 0.1053, 0.3237, 0.09997, 0.3121, 0.09555, 0.3002, 0.09209, 0.2879, 0.0896, 0.2754, 0.08811, 0.2627, 0.0876, 0.25, 0.08811, 0.2373, 0.0896, 0.2246, 0.09209, 0.2121, 0.09555, 0.1998, 0.09997, 0.1879, 0.1053, 0.1763, 0.1115, 0.1651, 0.1186, 0.1545, 0.1265, 0.1445, 0.1352, 0.1352, 0.1445, 0.1265, 0.1545, 0.1186, 0.1651, 0.1115, 0.1763, 0.1053, 0.1879, 0.09997, 0.1998, 0.09555, 0.2121, 0.09209, 0.2246, 0.0896, 0.2373, 0.08811, 0.25, 0.0876, 0.2627, 0.08811, 0.2754, 0.0896, 0.2879, 0.09209, 0.3002, 0.09555, 0.3121, 0.09997, 0.3237, 0.1053, 0.3349, 0.1115, 0.3455, 0.1186, 0.3555, 0.1265, 0.3648, 0.1352, 0.3735, 0.1445, 0.3814, 0.1545, 0.3885, 0.1651, 0.3947, 0.1763, 0.4, 0.1879, 0.4044, 0.1998, 0.4079, 0.2121, 0.4104, 0.2246, 0.4119, 0.2373, 0.4124, 0.25, 0.4119, 0.2627, 0.4104, 0.2754, 0.4079, 0.2879, 0.4044, 0.3002, 0.4, 0.3121, 0.3947, 0.3237, 0.3885, 0.3349, 0.3814, 0.3455, 0.3735, 0.3555, 0.3648, 0.3648, 0.3555, 0.3735, 0.3455, 0.3814, 0.3349, 0.3885, 0.3237, 0.3947, 0.3121, 0.4, 0.3002, 0.4044, 0.2879, 0.4079, 0.2754, 0.4104, 6.724e-07, 0.9192, 0.0125, 0.9192, 0.01048, 1.0, 0.002022, 1.0])
me_cylinder_024.materials.append(mat_material_002)
me_cylinder_024.use_remesh_fix_poles = True
me_cylinder_024.use_remesh_preserve_attributes = False
me_cylinder_024.use_mirror_vertex_groups = False
me_cylinder_024.update()
me_cylinder_002 = bpy.data.meshes.new('Cylinder.002')
me_cylinder_002.from_pydata([(0.0, 0.07544, -0.03574), (0.0, 0.07544, 0.03574), (0.01472, 0.07399, -0.03574), (0.01472, 0.07399, 0.03574), (0.02887, 0.06969, -0.03574), (0.02887, 0.06969, 0.03574), (0.04191, 0.06272, -0.03574), (0.04191, 0.06272, 0.03574), (0.05334, 0.05334, -0.03574), (0.05334, 0.05334, 0.03574), (0.06272, 0.04191, -0.03574), (0.06272, 0.04191, 0.03574), (0.06969, 0.02887, -0.03574), (0.06969, 0.02887, 0.03574), (0.07399, 0.01472, -0.03574), (0.07399, 0.01472, 0.03574), (0.07544, 5.695e-09, -0.03574), (0.07544, 5.695e-09, 0.03574), (0.07399, -0.01472, -0.03574), (0.07399, -0.01472, 0.03574), (0.06969, -0.02887, -0.03574), (0.06969, -0.02887, 0.03574), (0.06272, -0.04191, -0.03574), (0.06272, -0.04191, 0.03574), (0.05334, -0.05334, -0.03574), (0.05334, -0.05334, 0.03574), (0.04191, -0.06272, -0.03574), (0.04191, -0.06272, 0.03574), (0.02887, -0.06969, -0.03574), (0.02887, -0.06969, 0.03574), (0.01472, -0.07399, -0.03574), (0.01472, -0.07399, 0.03574), (-2.458e-08, -0.07544, -0.03574), (-2.458e-08, -0.07544, 0.03574), (-0.01472, -0.07399, -0.03574), (-0.01472, -0.07399, 0.03574), (-0.02887, -0.06969, -0.03574), (-0.02887, -0.06969, 0.03574), (-0.04191, -0.06272, -0.03574), (-0.04191, -0.06272, 0.03574), (-0.05334, -0.05334, -0.03574), (-0.05334, -0.05334, 0.03574), (-0.06272, -0.04191, -0.03574), (-0.06272, -0.04191, 0.03574), (-0.06969, -0.02887, -0.03574), (-0.06969, -0.02887, 0.03574), (-0.07399, -0.01472, -0.03574), (-0.07399, -0.01472, 0.03574), (-0.07544, 7.284e-08, -0.03574), (-0.07544, 7.284e-08, 0.03574), (-0.07399, 0.01472, -0.03574), (-0.07399, 0.01472, 0.03574), (-0.06969, 0.02887, -0.03574), (-0.06969, 0.02887, 0.03574), (-0.06272, 0.04191, -0.03574), (-0.06272, 0.04191, 0.03574), (-0.05334, 0.05334, -0.03574), (-0.05334, 0.05334, 0.03574), (-0.04191, 0.06272, -0.03574), (-0.04191, 0.06272, 0.03574), (-0.02887, 0.06969, -0.03574), (-0.02887, 0.06969, 0.03574), (-0.01472, 0.07399, -0.03574), (-0.01472, 0.07399, 0.03574), (0.01472, 0.07399, 0.07409), (0.0, 0.07544, 0.07409), (0.02887, 0.06969, 0.07409), (0.04191, 0.06272, 0.07409), (0.05334, 0.05334, 0.07409), (0.06272, 0.04191, 0.07409), (0.06969, 0.02887, 0.07409), (0.07399, 0.01472, 0.07409), (0.07544, 5.695e-09, 0.07409), (0.07399, -0.01472, 0.07409), (0.06969, -0.02887, 0.07409), (0.06272, -0.04191, 0.07409), (0.05334, -0.05334, 0.07409), (0.04191, -0.06272, 0.07409), (0.02887, -0.06969, 0.07409), (0.01472, -0.07399, 0.07409), (-2.458e-08, -0.07544, 0.07409), (-0.01472, -0.07399, 0.07409), (-0.02887, -0.06969, 0.07409), (-0.04191, -0.06272, 0.07409), (-0.05334, -0.05334, 0.07409), (-0.06272, -0.04191, 0.07409), (-0.06969, -0.02887, 0.07409), (-0.07399, -0.01472, 0.07409), (-0.07544, 7.284e-08, 0.07409), (-0.07399, 0.01472, 0.07409), (-0.06969, 0.02887, 0.07409), (-0.06272, 0.04191, 0.07409), (-0.05334, 0.05334, 0.07409), (-0.04191, 0.06272, 0.07409), (-0.02887, 0.06969, 0.07409), (-0.01472, 0.07399, 0.07409), (0.01747, 0.08784, 0.03574), (5.317e-09, 0.08956, 0.03574), (0.03427, 0.08274, 0.03574), (0.04976, 0.07447, 0.03574), (0.06333, 0.06333, 0.03574), (0.07447, 0.04976, 0.03574), (0.08274, 0.03427, 0.03574), (0.08784, 0.01747, 0.03574), (0.08956, 7.782e-09, 0.03574), (0.08784, -0.01747, 0.03574), (0.08274, -0.03427, 0.03574), (0.07447, -0.04976, 0.03574), (0.06333, -0.06333, 0.03574), (0.04976, -0.07447, 0.03574), (0.03427, -0.08274, 0.03574), (0.01747, -0.08784, 0.03574), (-2.889e-08, -0.08956, 0.03574), (-0.01747, -0.08784, 0.03574), (-0.03427, -0.08274, 0.03574), (-0.04976, -0.07447, 0.03574), (-0.06333, -0.06333, 0.03574), (-0.07447, -0.04976, 0.03574), (-0.08274, -0.03427, 0.03574), (-0.08784, -0.01747, 0.03574), (-0.08956, 8.583e-08, 0.03574), (-0.08784, 0.01747, 0.03574), (-0.08274, 0.03427, 0.03574), (-0.07447, 0.04976, 0.03574), (-0.06333, 0.06333, 0.03574), (-0.04976, 0.07447, 0.03574), (-0.03427, 0.08274, 0.03574), (-0.01747, 0.08784, 0.03574), (0.01747, 0.08784, 0.07409), (5.317e-09, 0.08956, 0.07409), (0.03427, 0.08274, 0.07409), (0.04976, 0.07447, 0.07409), (0.06333, 0.06333, 0.07409), (0.07447, 0.04976, 0.07409), (0.08274, 0.03427, 0.07409), (0.08784, 0.01747, 0.07409), (0.08956, 7.782e-09, 0.07409), (0.08784, -0.01747, 0.07409), (0.08274, -0.03427, 0.07409), (0.07447, -0.04976, 0.07409), (0.06333, -0.06333, 0.07409), (0.04976, -0.07447, 0.07409), (0.03427, -0.08274, 0.07409), (0.01747, -0.08784, 0.07409), (-2.889e-08, -0.08956, 0.07409), (-0.01747, -0.08784, 0.07409), (-0.03427, -0.08274, 0.07409), (-0.04976, -0.07447, 0.07409), (-0.06333, -0.06333, 0.07409), (-0.07447, -0.04976, 0.07409), (-0.08274, -0.03427, 0.07409), (-0.08784, -0.01747, 0.07409), (-0.08956, 8.583e-08, 0.07409), (-0.08784, 0.01747, 0.07409), (-0.08274, 0.03427, 0.07409), (-0.07447, 0.04976, 0.07409), (-0.06333, 0.06333, 0.07409), (-0.04976, 0.07447, 0.07409), (-0.03427, 0.08274, 0.07409), (-0.01747, 0.08784, 0.07409), (0.01472, 0.07399, 0.1235), (0.0, 0.07544, 0.1235), (0.02887, 0.06969, 0.1235), (0.04191, 0.06272, 0.1235), (0.05334, 0.05334, 0.1235), (0.06272, 0.04191, 0.1235), (0.06969, 0.02887, 0.1235), (0.07399, 0.01472, 0.1235), (0.07544, 5.695e-09, 0.1235), (0.07399, -0.01472, 0.1235), (0.06969, -0.02887, 0.1235), (0.06272, -0.04191, 0.1235), (0.05334, -0.05334, 0.1235), (0.04191, -0.06272, 0.1235), (0.02887, -0.06969, 0.1235), (0.01472, -0.07399, 0.1235), (-2.458e-08, -0.07544, 0.1235), (-0.01472, -0.07399, 0.1235), (-0.02887, -0.06969, 0.1235), (-0.04191, -0.06272, 0.1235), (-0.05334, -0.05334, 0.1235), (-0.06272, -0.04191, 0.1235), (-0.06969, -0.02887, 0.1235), (-0.07399, -0.01472, 0.1235), (-0.07544, 7.284e-08, 0.1235), (-0.07399, 0.01472, 0.1235), (-0.06969, 0.02887, 0.1235), (-0.06272, 0.04191, 0.1235), (-0.05334, 0.05334, 0.1235), (-0.04191, 0.06272, 0.1235), (-0.02887, 0.06969, 0.1235), (-0.01472, 0.07399, 0.1235)], [], [(0, 1, 3, 2), (2, 3, 5, 4), (4, 5, 7, 6), (6, 7, 9, 8), (8, 9, 11, 10), (10, 11, 13, 12), (12, 13, 15, 14), (14, 15, 17, 16), (16, 17, 19, 18), (18, 19, 21, 20), (20, 21, 23, 22), (22, 23, 25, 24), (24, 25, 27, 26), (26, 27, 29, 28), (28, 29, 31, 30), (30, 31, 33, 32), (32, 33, 35, 34), (34, 35, 37, 36), (36, 37, 39, 38), (38, 39, 41, 40), (40, 41, 43, 42), (42, 43, 45, 44), (44, 45, 47, 46), (46, 47, 49, 48), (48, 49, 51, 50), (50, 51, 53, 52), (52, 53, 55, 54), (54, 55, 57, 56), (56, 57, 59, 58), (58, 59, 61, 60), (45, 43, 117, 118), (60, 61, 63, 62), (62, 63, 1, 0), (0, 2, 4, 6, 8, 10, 12, 14, 16, 18, 20, 22, 24, 26, 28, 30, 32, 34, 36, 38, 40, 42, 44, 46, 48, 50, 52, 54, 56, 58, 60, 62), (77, 76, 172, 173), (85, 86, 150, 149), (27, 25, 108, 109), (84, 85, 149, 148), (9, 7, 99, 100), (61, 59, 125, 126), (83, 84, 148, 147), (43, 41, 116, 117), (82, 83, 147, 146), (25, 23, 107, 108), (81, 82, 146, 145), (7, 5, 98, 99), (59, 57, 124, 125), (80, 81, 145, 144), (41, 39, 115, 116), (79, 80, 144, 143), (23, 21, 106, 107), (78, 79, 143, 142), (5, 3, 96, 98), (57, 55, 123, 124), (77, 78, 142, 141), (39, 37, 114, 115), (76, 77, 141, 140), (21, 19, 105, 106), (75, 76, 140, 139), (55, 53, 122, 123), (74, 75, 139, 138), (3, 1, 97, 96), (37, 35, 113, 114), (73, 74, 138, 137), (19, 17, 104, 105), (72, 73, 137, 136), (110, 109, 141, 142), (119, 118, 150, 151), (96, 97, 129, 128), (97, 127, 159, 129), (106, 105, 137, 138), (115, 114, 146, 147), (124, 123, 155, 156), (102, 101, 133, 134), (111, 110, 142, 143), (120, 119, 151, 152), (98, 96, 128, 130), (107, 106, 138, 139), (116, 115, 147, 148), (125, 124, 156, 157), (103, 102, 134, 135), (112, 111, 143, 144), (121, 120, 152, 153), (99, 98, 130, 131), (108, 107, 139, 140), (117, 116, 148, 149), (126, 125, 157, 158), (104, 103, 135, 136), (113, 112, 144, 145), (122, 121, 153, 154), (100, 99, 131, 132), (109, 108, 140, 141), (118, 117, 149, 150), (127, 126, 158, 159), (105, 104, 136, 137), (114, 113, 145, 146), (123, 122, 154, 155), (101, 100, 132, 133), (86, 87, 151, 150), (63, 61, 126, 127), (11, 9, 100, 101), (87, 88, 152, 151), (29, 27, 109, 110), (88, 89, 153, 152), (47, 45, 118, 119), (89, 90, 154, 153), (1, 63, 127, 97), (13, 11, 101, 102), (90, 91, 155, 154), (65, 64, 128, 129), (31, 29, 110, 111), (91, 92, 156, 155), (64, 66, 130, 128), (49, 47, 119, 120), (92, 93, 157, 156), (66, 67, 131, 130), (15, 13, 102, 103), (93, 94, 158, 157), (67, 68, 132, 131), (33, 31, 111, 112), (94, 95, 159, 158), (68, 69, 133, 132), (51, 49, 120, 121), (95, 65, 129, 159), (69, 70, 134, 133), (17, 15, 103, 104), (70, 71, 135, 134), (35, 33, 112, 113), (71, 72, 136, 135), (53, 51, 121, 122), (160, 161, 191, 190, 189, 188, 187, 186, 185, 184, 183, 182, 181, 180, 179, 178, 177, 176, 175, 174, 173, 172, 171, 170, 169, 168, 167, 166, 165, 164, 163, 162), (91, 90, 186, 187), (78, 77, 173, 174), (64, 65, 161, 160), (92, 91, 187, 188), (79, 78, 174, 175), (66, 64, 160, 162), (93, 92, 188, 189), (80, 79, 175, 176), (67, 66, 162, 163), (94, 93, 189, 190), (81, 80, 176, 177), (68, 67, 163, 164), (95, 94, 190, 191), (82, 81, 177, 178), (69, 68, 164, 165), (65, 95, 191, 161), (83, 82, 178, 179), (70, 69, 165, 166), (84, 83, 179, 180), (71, 70, 166, 167), (85, 84, 180, 181), (72, 71, 167, 168), (86, 85, 181, 182), (73, 72, 168, 169), (87, 86, 182, 183), (74, 73, 169, 170), (88, 87, 183, 184), (75, 74, 170, 171), (89, 88, 184, 185), (76, 75, 171, 172), (90, 89, 185, 186)])
me_cylinder_002.polygons.foreach_set('use_smooth', [True] * 162)
_uv = me_cylinder_002.uv_layers.new(name='UVMap')
_uv.uv.foreach_set('vector', [1.0, 0.5, 1.0, 1.0, 0.9688, 1.0, 0.9688, 0.5, 0.9688, 0.5, 0.9688, 1.0, 0.9375, 1.0, 0.9375, 0.5, 0.9375, 0.5, 0.9375, 1.0, 0.9062, 1.0, 0.9062, 0.5, 0.9062, 0.5, 0.9062, 1.0, 0.875, 1.0, 0.875, 0.5, 0.875, 0.5, 0.875, 1.0, 0.8438, 1.0, 0.8438, 0.5, 0.8438, 0.5, 0.8438, 1.0, 0.8125, 1.0, 0.8125, 0.5, 0.8125, 0.5, 0.8125, 1.0, 0.7812, 1.0, 0.7812, 0.5, 0.7812, 0.5, 0.7812, 1.0, 0.75, 1.0, 0.75, 0.5, 0.75, 0.5, 0.75, 1.0, 0.7188, 1.0, 0.7188, 0.5, 0.7188, 0.5, 0.7188, 1.0, 0.6875, 1.0, 0.6875, 0.5, 0.6875, 0.5, 0.6875, 1.0, 0.6562, 1.0, 0.6562, 0.5, 0.6562, 0.5, 0.6562, 1.0, 0.625, 1.0, 0.625, 0.5, 0.625, 0.5, 0.625, 1.0, 0.5938, 1.0, 0.5938, 0.5, 0.5938, 0.5, 0.5938, 1.0, 0.5625, 1.0, 0.5625, 0.5, 0.5625, 0.5, 0.5625, 1.0, 0.5312, 1.0, 0.5312, 0.5, 0.5312, 0.5, 0.5312, 1.0, 0.5, 1.0, 0.5, 0.5, 0.5, 0.5, 0.5, 1.0, 0.4688, 1.0, 0.4688, 0.5, 0.4688, 0.5, 0.4688, 1.0, 0.4375, 1.0, 0.4375, 0.5, 0.4375, 0.5, 0.4375, 1.0, 0.4062, 1.0, 0.4062, 0.5, 0.4062, 0.5, 0.4062, 1.0, 0.375, 1.0, 0.375, 0.5, 0.375, 0.5, 0.375, 1.0, 0.3438, 1.0, 0.3438, 0.5, 0.3438, 0.5, 0.3438, 1.0, 0.3125, 1.0, 0.3125, 0.5, 0.3125, 0.5, 0.3125, 1.0, 0.2812, 1.0, 0.2812, 0.5, 0.2812, 0.5, 0.2812, 1.0, 0.25, 1.0, 0.25, 0.5, 0.25, 0.5, 0.25, 1.0, 0.2188, 1.0, 0.2188, 0.5, 0.2188, 0.5, 0.2188, 1.0, 0.1875, 1.0, 0.1875, 0.5, 0.1875, 0.5, 0.1875, 1.0, 0.1562, 1.0, 0.1562, 0.5, 0.1562, 0.5, 0.1562, 1.0, 0.125, 1.0, 0.125, 0.5, 0.125, 0.5, 0.125, 1.0, 0.09375, 1.0, 0.09375, 0.5, 0.09375, 0.5, 0.09375, 1.0, 0.0625, 1.0, 0.0625, 0.5, 0.3125, 1.0, 0.3438, 1.0, 0.3438, 1.0, 0.3125, 1.0, 0.0625, 0.5, 0.0625, 1.0, 0.03125, 1.0, 0.03125, 0.5, 0.03125, 0.5, 0.03125, 1.0, 0.0, 1.0, 0.0, 0.5, 0.75, 0.49, 0.7968, 0.4854, 0.8418, 0.4717, 0.8833, 0.4496, 0.9197, 0.4197, 0.9496, 0.3833, 0.9717, 0.3418, 0.9854, 0.2968, 0.99, 0.25, 0.9854, 0.2032, 0.9717, 0.1582, 0.9496, 0.1167, 0.9197, 0.08029, 0.8833, 0.05045, 0.8418, 0.02827, 0.7968, 0.01461, 0.75, 0.01, 0.7032, 0.01461, 0.6582, 0.02827, 0.6167, 0.05045, 0.5803, 0.08029, 0.5504, 0.1167, 0.5283, 0.1582, 0.5146, 0.2032, 0.51, 0.25, 0.5146, 0.2968, 0.5283, 0.3418, 0.5504, 0.3833, 0.5803, 0.4197, 0.6167, 0.4496, 0.6582, 0.4717, 0.7032, 0.4854, 0.3833, 0.05045, 0.4197, 0.08029, 0.4197, 0.08029, 0.3833, 0.05045, 0.05045, 0.1167, 0.02827, 0.1582, 0.02827, 0.1582, 0.05045, 0.1167, 0.5938, 1.0, 0.625, 1.0, 0.625, 1.0, 0.5938, 1.0, 0.08029, 0.08029, 0.05045, 0.1167, 0.05045, 0.1167, 0.08029, 0.08029, 0.875, 1.0, 0.9062, 1.0, 0.9062, 1.0, 0.875, 1.0, 0.0625, 1.0, 0.09375, 1.0, 0.09375, 1.0, 0.0625, 1.0, 0.1167, 0.05045, 0.08029, 0.08029, 0.08029, 0.08029, 0.1167, 0.05045, 0.3438, 1.0, 0.375, 1.0, 0.375, 1.0, 0.3438, 1.0, 0.1582, 0.02827, 0.1167, 0.05045, 0.1167, 0.05045, 0.1582, 0.02827, 0.625, 1.0, 0.6562, 1.0, 0.6562, 1.0, 0.625, 1.0, 0.2032, 0.01461, 0.1582, 0.02827, 0.1582, 0.02827, 0.2032, 0.01461, 0.9062, 1.0, 0.9375, 1.0, 0.9375, 1.0, 0.9062, 1.0, 0.09375, 1.0, 0.125, 1.0, 0.125, 1.0, 0.09375, 1.0, 0.25, 0.01, 0.2032, 0.01461, 0.2032, 0.01461, 0.25, 0.01, 0.375, 1.0, 0.4062, 1.0, 0.4062, 1.0, 0.375, 1.0, 0.2968, 0.01461, 0.25, 0.01, 0.25, 0.01, 0.2968, 0.01461, 0.6562, 1.0, 0.6875, 1.0, 0.6875, 1.0, 0.6562, 1.0, 0.3418, 0.02827, 0.2968, 0.01461, 0.2968, 0.01461, 0.3418, 0.02827, 0.9375, 1.0, 0.9688, 1.0, 0.9688, 1.0, 0.9375, 1.0, 0.125, 1.0, 0.1562, 1.0, 0.1562, 1.0, 0.125, 1.0, 0.3833, 0.05045, 0.3418, 0.02827, 0.3418, 0.02827, 0.3833, 0.05045, 0.4062, 1.0, 0.4375, 1.0, 0.4375, 1.0, 0.4062, 1.0, 0.4197, 0.08029, 0.3833, 0.05045, 0.3833, 0.05045, 0.4197, 0.08029, 0.6875, 1.0, 0.7188, 1.0, 0.7188, 1.0, 0.6875, 1.0, 0.4496, 0.1167, 0.4197, 0.08029, 0.4197, 0.08029, 0.4496, 0.1167, 0.1562, 1.0, 0.1875, 1.0, 0.1875, 1.0, 0.1562, 1.0, 0.4717, 0.1582, 0.4496, 0.1167, 0.4496, 0.1167, 0.4717, 0.1582, 0.9688, 1.0, 1.0, 1.0, 1.0, 1.0, 0.9688, 1.0, 0.4375, 1.0, 0.4688, 1.0, 0.4688, 1.0, 0.4375, 1.0, 0.4854, 0.2032, 0.4717, 0.1582, 0.4717, 0.1582, 0.4854, 0.2032, 0.7188, 1.0, 0.75, 1.0, 0.75, 1.0, 0.7188, 1.0, 0.49, 0.25, 0.4854, 0.2032, 0.4854, 0.2032, 0.49, 0.25, 0.5625, 1.0, 0.5938, 1.0, 0.5938, 1.0, 0.5625, 1.0, 0.2812, 1.0, 0.3125, 1.0, 0.3125, 1.0, 0.2812, 1.0, 0.9688, 1.0, 1.0, 1.0, 1.0, 1.0, 0.9688, 1.0, 0.0, 1.0, 0.03125, 1.0, 0.03125, 1.0, 0.0, 1.0, 0.6875, 1.0, 0.7188, 1.0, 0.7188, 1.0, 0.6875, 1.0, 0.4062, 1.0, 0.4375, 1.0, 0.4375, 1.0, 0.4062, 1.0, 0.125, 1.0, 0.1562, 1.0, 0.1562, 1.0, 0.125, 1.0, 0.8125, 1.0, 0.8438, 1.0, 0.8438, 1.0, 0.8125, 1.0, 0.5312, 1.0, 0.5625, 1.0, 0.5625, 1.0, 0.5312, 1.0, 0.25, 1.0, 0.2812, 1.0, 0.2812, 1.0, 0.25, 1.0, 0.9375, 1.0, 0.9688, 1.0, 0.9688, 1.0, 0.9375, 1.0, 0.6562, 1.0, 0.6875, 1.0, 0.6875, 1.0, 0.6562, 1.0, 0.375, 1.0, 0.4062, 1.0, 0.4062, 1.0, 0.375, 1.0, 0.09375, 1.0, 0.125, 1.0, 0.125, 1.0, 0.09375, 1.0, 0.7812, 1.0, 0.8125, 1.0, 0.8125, 1.0, 0.7812, 1.0, 0.5, 1.0, 0.5312, 1.0, 0.5312, 1.0, 0.5, 1.0, 0.2188, 1.0, 0.25, 1.0, 0.25, 1.0, 0.2188, 1.0, 0.9062, 1.0, 0.9375, 1.0, 0.9375, 1.0, 0.9062, 1.0, 0.625, 1.0, 0.6562, 1.0, 0.6562, 1.0, 0.625, 1.0, 0.3438, 1.0, 0.375, 1.0, 0.375, 1.0, 0.3438, 1.0, 0.0625, 1.0, 0.09375, 1.0, 0.09375, 1.0, 0.0625, 1.0, 0.75, 1.0, 0.7812, 1.0, 0.7812, 1.0, 0.75, 1.0, 0.4688, 1.0, 0.5, 1.0, 0.5, 1.0, 0.4688, 1.0, 0.1875, 1.0, 0.2188, 1.0, 0.2188, 1.0, 0.1875, 1.0, 0.875, 1.0, 0.9062, 1.0, 0.9062, 1.0, 0.875, 1.0, 0.5938, 1.0, 0.625, 1.0, 0.625, 1.0, 0.5938, 1.0, 0.3125, 1.0, 0.3438, 1.0, 0.3438, 1.0, 0.3125, 1.0, 0.03125, 1.0, 0.0625, 1.0, 0.0625, 1.0, 0.03125, 1.0, 0.7188, 1.0, 0.75, 1.0, 0.75, 1.0, 0.7188, 1.0, 0.4375, 1.0, 0.4688, 1.0, 0.4688, 1.0, 0.4375, 1.0, 0.1562, 1.0, 0.1875, 1.0, 0.1875, 1.0, 0.1562, 1.0, 0.8438, 1.0, 0.875, 1.0, 0.875, 1.0, 0.8438, 1.0, 0.02827, 0.1582, 0.01461, 0.2032, 0.01461, 0.2032, 0.02827, 0.1582, 0.03125, 1.0, 0.0625, 1.0, 0.0625, 1.0, 0.03125, 1.0, 0.8438, 1.0, 0.875, 1.0, 0.875, 1.0, 0.8438, 1.0, 0.01461, 0.2032, 0.01, 0.25, 0.01, 0.25, 0.01461, 0.2032, 0.5625, 1.0, 0.5938, 1.0, 0.5938, 1.0, 0.5625, 1.0, 0.01, 0.25, 0.01461, 0.2968, 0.01461, 0.2968, 0.01, 0.25, 0.2812, 1.0, 0.3125, 1.0, 0.3125, 1.0, 0.2812, 1.0, 0.01461, 0.2968, 0.02827, 0.3418, 0.02827, 0.3418, 0.01461, 0.2968, 0.0, 1.0, 0.03125, 1.0, 0.03125, 1.0, 0.0, 1.0, 0.8125, 1.0, 0.8438, 1.0, 0.8438, 1.0, 0.8125, 1.0, 0.02827, 0.3418, 0.05045, 0.3833, 0.05045, 0.3833, 0.02827, 0.3418, 0.25, 0.49, 0.2968, 0.4854, 0.2968, 0.4854, 0.25, 0.49, 0.5312, 1.0, 0.5625, 1.0, 0.5625, 1.0, 0.5312, 1.0, 0.05045, 0.3833, 0.08029, 0.4197, 0.08029, 0.4197, 0.05045, 0.3833, 0.2968, 0.4854, 0.3418, 0.4717, 0.3418, 0.4717, 0.2968, 0.4854, 0.25, 1.0, 0.2812, 1.0, 0.2812, 1.0, 0.25, 1.0, 0.08029, 0.4197, 0.1167, 0.4496, 0.1167, 0.4496, 0.08029, 0.4197, 0.3418, 0.4717, 0.3833, 0.4496, 0.3833, 0.4496, 0.3418, 0.4717, 0.7812, 1.0, 0.8125, 1.0, 0.8125, 1.0, 0.7812, 1.0, 0.1167, 0.4496, 0.1582, 0.4717, 0.1582, 0.4717, 0.1167, 0.4496, 0.3833, 0.4496, 0.4197, 0.4197, 0.4197, 0.4197, 0.3833, 0.4496, 0.5, 1.0, 0.5312, 1.0, 0.5312, 1.0, 0.5, 1.0, 0.1582, 0.4717, 0.2032, 0.4854, 0.2032, 0.4854, 0.1582, 0.4717, 0.4197, 0.4197, 0.4496, 0.3833, 0.4496, 0.3833, 0.4197, 0.4197, 0.2188, 1.0, 0.25, 1.0, 0.25, 1.0, 0.2188, 1.0, 0.2032, 0.4854, 0.25, 0.49, 0.25, 0.49, 0.2032, 0.4854, 0.4496, 0.3833, 0.4717, 0.3418, 0.4717, 0.3418, 0.4496, 0.3833, 0.75, 1.0, 0.7812, 1.0, 0.7812, 1.0, 0.75, 1.0, 0.4717, 0.3418, 0.4854, 0.2968, 0.4854, 0.2968, 0.4717, 0.3418, 0.4688, 1.0, 0.5, 1.0, 0.5, 1.0, 0.4688, 1.0, 0.4854, 0.2968, 0.49, 0.25, 0.49, 0.25, 0.4854, 0.2968, 0.1875, 1.0, 0.2188, 1.0, 0.2188, 1.0, 0.1875, 1.0, 0.2968, 0.4854, 0.25, 0.49, 0.2032, 0.4854, 0.1582, 0.4717, 0.1167, 0.4496, 0.08029, 0.4197, 0.05045, 0.3833, 0.02827, 0.3418, 0.01461, 0.2968, 0.01, 0.25, 0.01461, 0.2032, 0.02827, 0.1582, 0.05045, 0.1167, 0.08029, 0.08029, 0.1167, 0.05045, 0.1582, 0.02827, 0.2032, 0.01461, 0.25, 0.01, 0.2968, 0.01461, 0.3418, 0.02827, 0.3833, 0.05045, 0.4197, 0.08029, 0.4496, 0.1167, 0.4717, 0.1582, 0.4854, 0.2032, 0.49, 0.25, 0.4854, 0.2968, 0.4717, 0.3418, 0.4496, 0.3833, 0.4197, 0.4197, 0.3833, 0.4496, 0.3418, 0.4717, 0.05045, 0.3833, 0.02827, 0.3418, 0.02827, 0.3418, 0.05045, 0.3833, 0.3418, 0.02827, 0.3833, 0.05045, 0.3833, 0.05045, 0.3418, 0.02827, 0.2968, 0.4854, 0.25, 0.49, 0.25, 0.49, 0.2968, 0.4854, 0.08029, 0.4197, 0.05045, 0.3833, 0.05045, 0.3833, 0.08029, 0.4197, 0.2968, 0.01461, 0.3418, 0.02827, 0.3418, 0.02827, 0.2968, 0.01461, 0.3418, 0.4717, 0.2968, 0.4854, 0.2968, 0.4854, 0.3418, 0.4717, 0.1167, 0.4496, 0.08029, 0.4197, 0.08029, 0.4197, 0.1167, 0.4496, 0.25, 0.01, 0.2968, 0.01461, 0.2968, 0.01461, 0.25, 0.01, 0.3833, 0.4496, 0.3418, 0.4717, 0.3418, 0.4717, 0.3833, 0.4496, 0.1582, 0.4717, 0.1167, 0.4496, 0.1167, 0.4496, 0.1582, 0.4717, 0.2032, 0.01461, 0.25, 0.01, 0.25, 0.01, 0.2032, 0.01461, 0.4197, 0.4197, 0.3833, 0.4496, 0.3833, 0.4496, 0.4197, 0.4197, 0.2032, 0.4854, 0.1582, 0.4717, 0.1582, 0.4717, 0.2032, 0.4854, 0.1582, 0.02827, 0.2032, 0.01461, 0.2032, 0.01461, 0.1582, 0.02827, 0.4496, 0.3833, 0.4197, 0.4197, 0.4197, 0.4197, 0.4496, 0.3833, 0.25, 0.49, 0.2032, 0.4854, 0.2032, 0.4854, 0.25, 0.49, 0.1167, 0.05045, 0.1582, 0.02827, 0.1582, 0.02827, 0.1167, 0.05045, 0.4717, 0.3418, 0.4496, 0.3833, 0.4496, 0.3833, 0.4717, 0.3418, 0.08029, 0.08029, 0.1167, 0.05045, 0.1167, 0.05045, 0.08029, 0.08029, 0.4854, 0.2968, 0.4717, 0.3418, 0.4717, 0.3418, 0.4854, 0.2968, 0.05045, 0.1167, 0.08029, 0.08029, 0.08029, 0.08029, 0.05045, 0.1167, 0.49, 0.25, 0.4854, 0.2968, 0.4854, 0.2968, 0.49, 0.25, 0.02827, 0.1582, 0.05045, 0.1167, 0.05045, 0.1167, 0.02827, 0.1582, 0.4854, 0.2032, 0.49, 0.25, 0.49, 0.25, 0.4854, 0.2032, 0.01461, 0.2032, 0.02827, 0.1582, 0.02827, 0.1582, 0.01461, 0.2032, 0.4717, 0.1582, 0.4854, 0.2032, 0.4854, 0.2032, 0.4717, 0.1582, 0.01, 0.25, 0.01461, 0.2032, 0.01461, 0.2032, 0.01, 0.25, 0.4496, 0.1167, 0.4717, 0.1582, 0.4717, 0.1582, 0.4496, 0.1167, 0.01461, 0.2968, 0.01, 0.25, 0.01, 0.25, 0.01461, 0.2968, 0.4197, 0.08029, 0.4496, 0.1167, 0.4496, 0.1167, 0.4197, 0.08029, 0.02827, 0.3418, 0.01461, 0.2968, 0.01461, 0.2968, 0.02827, 0.3418])
me_cylinder_002.materials.append(mat_material_001)
me_cylinder_002.use_remesh_fix_poles = True
me_cylinder_002.use_remesh_preserve_attributes = False
me_cylinder_002.use_mirror_vertex_groups = False
me_cylinder_002.update()

# ---- objects
ob_cylinder_001 = bpy.data.objects.new('Cylinder.001', me_cylinder_001)
ob_circle = bpy.data.objects.new('Circle', me_circle)
ob_cube_002 = bpy.data.objects.new('Cube.002', me_cube_001)
ob_cube_003 = bpy.data.objects.new('Cube.003', me_cube_002)
ob_cylinder_003 = bpy.data.objects.new('Cylinder.003', me_cylinder_024)
ob_area_001 = bpy.data.objects.new('Area.001', light_area_007)
ob_area_031 = bpy.data.objects.new('Area.031', light_area_006)
ob_area_032 = bpy.data.objects.new('Area.032', light_area_005)
ob_camera_016 = bpy.data.objects.new('Camera.016', cam_camera_002)
ob_light_031 = bpy.data.objects.new('Light.031', light_light_004)
ob_light_032 = bpy.data.objects.new('Light.032', light_light_003)
ob_cylinder = bpy.data.objects.new('Cylinder', me_cylinder_002)

# ---- transforms, parenting, visibility, modifiers, constraints
ob_cylinder_001.location = (0.0007135, -0.05358, 0.5966)
ob_cylinder_001.rotation_euler = (1.571, 3.142, -0.0)
ob_cylinder_001.scale = (0.9515, 0.9515, 0.9515)
ob_cylinder_001.lineart.crease_threshold = 0.0
_m = ob_cylinder_001.modifiers.new('Bevel', 'BEVEL')
_m.width = 0.03
_m.width_pct = 0.03
_m.segments = 8
_m = ob_cylinder_001.modifiers.new('Subdivision', 'SUBSURF')
_m.uv_smooth = 'PRESERVE_CORNERS'
_m.levels = 2
_m = ob_cylinder_001.modifiers.new('Auto Smooth', 'NODES')
_m.node_group = ng_auto_smooth
_gi = [s.identifier for s in ng_auto_smooth.interface.items_tree if s.item_type == 'SOCKET' and s.in_out == 'INPUT']
_m[_gi[1]] = 0.5236  # Angle
ob_circle.location = (0.0007135, 0.008778, 1.349)
ob_circle.rotation_euler = (1.571, 3.142, -0.0)
ob_circle.scale = (0.1304, 0.1204, 0.1204)
ob_circle.lineart.crease_threshold = 0.0
_m = ob_circle.modifiers.new('Skin', 'SKIN')
_m.use_smooth_shade = True
_m = ob_circle.modifiers.new('Subdivision', 'SUBSURF')
_m.uv_smooth = 'PRESERVE_CORNERS'
_m.levels = 3
_m.render_levels = 3
_m = ob_circle.modifiers.new('Auto Smooth', 'NODES')
_m.node_group = ng_auto_smooth
_gi = [s.identifier for s in ng_auto_smooth.interface.items_tree if s.item_type == 'SOCKET' and s.in_out == 'INPUT']
_m[_gi[1]] = 0.5236  # Angle
ob_cube_002.location = (-0.01146, -0.01445, 0.6236)
ob_cube_002.rotation_euler = (-0.0, 3.142, -0.0)
ob_cube_002.scale = (0.6582, 0.6582, 0.6582)
ob_cube_002.lineart.crease_threshold = 0.0
_m = ob_cube_002.modifiers.new('Bevel', 'BEVEL')
_m.width = 0.01
_m.width_pct = 0.01
_m.segments = 8
_m = ob_cube_002.modifiers.new('Auto Smooth', 'NODES')
_m.node_group = ng_auto_smooth
_gi = [s.identifier for s in ng_auto_smooth.interface.items_tree if s.item_type == 'SOCKET' and s.in_out == 'INPUT']
_m[_gi[1]] = 0.5236  # Angle
ob_cube_003.location = (-0.01146, -0.01445, 0.6157)
ob_cube_003.rotation_euler = (-3.606e-14, 6.283, -8.742e-08)
ob_cube_003.scale = (0.6582, 0.6582, 0.6582)
ob_cube_003.lineart.crease_threshold = 0.0
_m = ob_cube_003.modifiers.new('Bevel', 'BEVEL')
_m.width = 0.01
_m.width_pct = 0.01
_m.segments = 8
_m = ob_cube_003.modifiers.new('Auto Smooth', 'NODES')
_m.node_group = ng_auto_smooth
_gi = [s.identifier for s in ng_auto_smooth.interface.items_tree if s.item_type == 'SOCKET' and s.in_out == 'INPUT']
_m[_gi[1]] = 0.5236  # Angle
ob_cylinder_003.location = (-0.01146, -0.08, 0.6216)
ob_cylinder_003.rotation_euler = (-0.0, 3.142, -0.0)
ob_cylinder_003.scale = (0.3755, 0.3755, 0.3755)
ob_cylinder_003.lineart.crease_threshold = 0.0
_m = ob_cylinder_003.modifiers.new('Bevel', 'BEVEL')
_m.width = 0.01
_m.width_pct = 0.01
_m.segments = 8
_m = ob_cylinder_003.modifiers.new('Auto Smooth', 'NODES')
_m.node_group = ng_auto_smooth
_gi = [s.identifier for s in ng_auto_smooth.interface.items_tree if s.item_type == 'SOCKET' and s.in_out == 'INPUT']
_m[_gi[1]] = 0.5236  # Angle
ob_area_001.location = (-0.1776, 3.049, -0.3686)
ob_area_001.rotation_euler = (4.267, -0.0, 0.0)
ob_area_001.scale = (4.521, 4.521, 4.521)
ob_area_001.hide_render = True
ob_area_001.lineart.crease_threshold = 0.0
ob_area_031.location = (-0.2545, -0.02101, 6.044)
ob_area_031.scale = (16.58, 16.58, 16.58)
ob_area_031.lineart.crease_threshold = 0.0
ob_area_032.location = (-0.1776, -3.944, -0.712)
ob_area_032.rotation_euler = (1.995, -0.0, 0.0)
ob_area_032.scale = (4.521, 4.521, 4.521)
ob_area_032.lineart.crease_threshold = 0.0
ob_camera_016.location = (0.398, -1.461, 0.9672)
ob_camera_016.rotation_euler = (1.429, -8.161e-06, 0.2413)
ob_camera_016.scale = (1.01, 1.0, 1.0)
ob_camera_016.lock_rotations_4d = False
ob_camera_016.empty_display_type = 'ARROWS'
ob_camera_016.color = (0.0, 0.0, 0.0, 0.0)
ob_camera_016.display_type = 'WIRE'
ob_camera_016.lineart.crease_threshold = 0.0
ob_light_031.location = (-3.616, -3.776, 4.358)
ob_light_031.rotation_euler = (0.6503, 0.05522, 1.883)
ob_light_031.lock_rotations_4d = False
ob_light_031.empty_display_type = 'ARROWS'
ob_light_031.color = (0.0, 0.0, 0.0, 0.0)
ob_light_031.lineart.crease_threshold = 0.0
ob_light_032.location = (2.466, -1.577, 4.358)
ob_light_032.rotation_euler = (0.6503, 0.05522, 1.883)
ob_light_032.lock_rotations_4d = False
ob_light_032.empty_display_type = 'ARROWS'
ob_light_032.color = (0.0, 0.0, 0.0, 0.0)
ob_light_032.lineart.crease_threshold = 0.0
ob_cylinder.location = (0.0006722, 0.01205, 1.158)
ob_cylinder.scale = (1.125, 1.125, 1.125)
ob_cylinder.lineart.crease_threshold = 0.0
_m = ob_cylinder.modifiers.new('Bevel', 'BEVEL')
_m.segments = 8

# ---- collection membership
scene.collection.objects.link(ob_cylinder_001)
scene.collection.objects.link(ob_circle)
scene.collection.objects.link(ob_cube_002)
scene.collection.objects.link(ob_cube_003)
scene.collection.objects.link(ob_cylinder_003)
scene.collection.objects.link(ob_area_001)
scene.collection.objects.link(ob_area_031)
scene.collection.objects.link(ob_area_032)
scene.collection.objects.link(ob_camera_016)
scene.collection.objects.link(ob_light_031)
scene.collection.objects.link(ob_light_032)
scene.collection.objects.link(ob_cylinder)

# ---- scene / render settings (as saved in the file)
scene.camera = ob_camera_016
scene.frame_start = 1; scene.frame_end = 250; scene.frame_set(232)
scene.render.engine = 'CYCLES'
scene.render.resolution_x = 3000
scene.render.resolution_y = 3000
scene.render.film_transparent = True
scene.cycles.samples = 300
scene.cycles.sampling_pattern = 'TABULATED_SOBOL'
scene.cycles.use_light_tree = False
scene.view_settings.look = 'High Contrast'
scene.view_settings.view_transform = 'Filmic'
bpy.context.view_layer.update()
